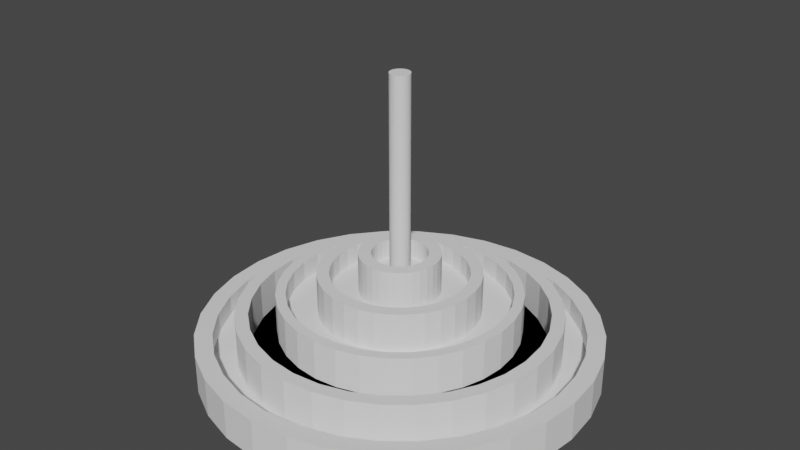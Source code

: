 # Source: Fountain.blend  (saved by Blender 2.80.75; exported with 4.5.12 LTS)
import bpy
from mathutils import Matrix  # noqa: F401  (used for matrix-valued properties, if any)

bpy.ops.wm.read_factory_settings(use_empty=True)
scene = bpy.context.scene
scene.name = 'Scene'

# ---- collections
col_collection = bpy.data.collections.new('Collection'); scene.collection.children.link(col_collection)

# ---- world
world_world = bpy.data.worlds.new('World'); scene.world = world_world
world_world.use_nodes = True; world_world.node_tree.nodes.clear()
_N = world_world.node_tree.nodes; _L = world_world.node_tree.links
n0 = _N.new('ShaderNodeOutputWorld'); n0.name = 'World Output'; n0.location = (300, 300)
n1 = _N.new('ShaderNodeBackground'); n1.name = 'Background'; n1.location = (10, 300)
n1.inputs[0].default_value = (0.05088, 0.05088, 0.05088, 1.0)
_L.new(n1.outputs[0], n0.inputs[0])
n0.is_active_output = True
world_world.color = (0.05088, 0.05088, 0.05088)
world_world.use_sun_shadow = False
world_world.sun_shadow_jitter_overblur = 0.0

# ---- meshes
me_cylinder_004 = bpy.data.meshes.new('Cylinder.004')
me_cylinder_004.from_pydata([(0.0, 1.0, -1.0), (-1.185e-07, 0.6895, 1.0), (0.1951, 0.9808, -1.0), (0.1345, 0.6763, 1.0), (0.3827, 0.9239, -1.0), (0.2639, 0.6371, 1.0), (0.5556, 0.8315, -1.0), (0.3831, 0.5733, 1.0), (0.7071, 0.7071, -1.0), (0.4876, 0.4876, 1.0), (0.8315, 0.5556, -1.0), (0.5733, 0.3831, 1.0), (0.9239, 0.3827, -1.0), (0.6371, 0.2639, 1.0), (0.9808, 0.1951, -1.0), (0.6763, 0.1345, 1.0), (1.0, 7.55e-08, -1.0), (0.6895, 2.785e-08, 1.0), (0.9808, -0.1951, -1.0), (0.6763, -0.1345, 1.0), (0.9239, -0.3827, -1.0), (0.6371, -0.2639, 1.0), (0.8315, -0.5556, -1.0), (0.5733, -0.3831, 1.0), (0.7071, -0.7071, -1.0), (0.4876, -0.4876, 1.0), (0.5556, -0.8315, -1.0), (0.3831, -0.5733, 1.0), (0.3827, -0.9239, -1.0), (0.2639, -0.6371, 1.0), (0.1951, -0.9808, -1.0), (0.1345, -0.6763, 1.0), (-3.258e-07, -1.0, -1.0), (-2.305e-07, -0.6895, 1.0), (-0.1951, -0.9808, -1.0), (-0.1345, -0.6763, 1.0), (-0.3827, -0.9239, -1.0), (-0.2639, -0.6371, 1.0), (-0.5556, -0.8315, -1.0), (-0.3831, -0.5733, 1.0), (-0.7071, -0.7071, -1.0), (-0.4876, -0.4876, 1.0), (-0.8315, -0.5556, -1.0), (-0.5733, -0.3831, 1.0), (-0.9239, -0.3827, -1.0), (-0.6371, -0.2639, 1.0), (-0.9808, -0.1951, -1.0), (-0.6763, -0.1345, 1.0), (-1.0, 9.656e-07, -1.0), (-0.6895, 6.82e-07, 1.0), (-0.9808, 0.1951, -1.0), (-0.6763, 0.1345, 1.0), (-0.9239, 0.3827, -1.0), (-0.6371, 0.2639, 1.0), (-0.8315, 0.5556, -1.0), (-0.5733, 0.3831, 1.0), (-0.7071, 0.7071, -1.0), (-0.4876, 0.4876, 1.0), (-0.5556, 0.8315, -1.0), (-0.3831, 0.5733, 1.0), (-0.3827, 0.9239, -1.0), (-0.2639, 0.6371, 1.0), (-0.1951, 0.9808, -1.0), (-0.1345, 0.6763, 1.0), (0.1951, 0.9808, 1.0), (0.0, 1.0, 1.0), (0.3827, 0.9239, 1.0), (0.5556, 0.8315, 1.0), (0.7071, 0.7071, 1.0), (0.8315, 0.5556, 1.0), (0.9239, 0.3827, 1.0), (0.9808, 0.1951, 1.0), (1.0, 7.55e-08, 1.0), (0.9808, -0.1951, 1.0), (0.9239, -0.3827, 1.0), (0.8315, -0.5556, 1.0), (0.7071, -0.7071, 1.0), (0.5556, -0.8315, 1.0), (0.3827, -0.9239, 1.0), (0.1951, -0.9808, 1.0), (-3.258e-07, -1.0, 1.0), (-0.1951, -0.9808, 1.0), (-0.3827, -0.9239, 1.0), (-0.5556, -0.8315, 1.0), (-0.7071, -0.7071, 1.0), (-0.8315, -0.5556, 1.0), (-0.9239, -0.3827, 1.0), (-0.9808, -0.1951, 1.0), (-1.0, 9.656e-07, 1.0), (-0.9808, 0.1951, 1.0), (-0.9239, 0.3827, 1.0), (-0.8315, 0.5556, 1.0), (-0.7071, 0.7071, 1.0), (-0.5556, 0.8315, 1.0), (-0.3827, 0.9239, 1.0), (-0.1951, 0.9808, 1.0), (0.1345, 0.6763, 0.0), (-1.035e-07, 0.6895, 0.0), (0.2639, 0.6371, 0.0), (0.3831, 0.5733, 0.0), (0.4876, 0.4876, 0.0), (0.5733, 0.3831, 0.0), (0.6371, 0.2639, 0.0), (0.6763, 0.1345, 0.0), (0.6895, 2.785e-08, 0.0), (0.6763, -0.1345, 0.0), (0.6371, -0.2639, 0.0), (0.5733, -0.3831, 0.0), (0.4876, -0.4876, 0.0), (0.3831, -0.5733, 0.0), (0.2639, -0.6371, 0.0), (0.1345, -0.6763, 0.0), (-2.155e-07, -0.6895, 0.0), (-0.1345, -0.6763, 0.0), (-0.2639, -0.6371, 0.0), (-0.3831, -0.5733, 0.0), (-0.4876, -0.4876, 0.0), (-0.5733, -0.3831, 0.0), (-0.6371, -0.2639, 0.0), (-0.6763, -0.1345, 0.0), (-0.6895, 6.82e-07, 0.0), (-0.6763, 0.1345, 0.0), (-0.6371, 0.2639, 0.0), (-0.5733, 0.3831, 0.0), (-0.4876, 0.4876, 0.0), (-0.3831, 0.5733, 0.0), (-0.2639, 0.6371, 0.0), (-0.1345, 0.6763, 0.0), (0.0, 5.0, -5.046), (-1.699e-07, 4.555, -3.046), (0.9755, 4.904, -5.046), (0.8887, 4.468, -3.046), (1.913, 4.619, -5.046), (1.743, 4.208, -3.046), (2.778, 4.157, -5.046), (2.531, 3.787, -3.046), (3.536, 3.536, -5.046), (3.221, 3.221, -3.046), (4.157, 2.778, -5.046), (3.787, 2.531, -3.046), (4.619, 1.913, -5.046), (4.208, 1.743, -3.046), (4.904, 0.9755, -5.046), (4.468, 0.8887, -3.046), (5.0, 3.775e-07, -5.046), (4.555, 3.092e-07, -3.046), (4.904, -0.9755, -5.046), (4.468, -0.8887, -3.046), (4.619, -1.913, -5.046), (4.208, -1.743, -3.046), (4.157, -2.778, -5.046), (3.787, -2.531, -3.046), (3.536, -3.536, -5.046), (3.221, -3.221, -3.046), (2.778, -4.157, -5.046), (2.531, -3.787, -3.046), (1.913, -4.619, -5.046), (1.743, -4.208, -3.046), (0.9755, -4.904, -5.046), (0.8887, -4.468, -3.046), (-1.629e-06, -5.0, -5.046), (-1.493e-06, -4.555, -3.046), (-0.9755, -4.904, -5.046), (-0.8887, -4.468, -3.046), (-1.913, -4.619, -5.046), (-1.743, -4.208, -3.046), (-2.778, -4.157, -5.046), (-2.531, -3.787, -3.046), (-3.536, -3.536, -5.046), (-3.221, -3.221, -3.046), (-4.157, -2.778, -5.046), (-3.787, -2.531, -3.046), (-4.619, -1.913, -5.046), (-4.208, -1.743, -3.046), (-4.904, -0.9754, -5.046), (-4.468, -0.8887, -3.046), (-5.0, 4.828e-06, -5.046), (-4.555, 4.422e-06, -3.046), (-4.904, 0.9755, -5.046), (-4.468, 0.8887, -3.046), (-4.619, 1.913, -5.046), (-4.208, 1.743, -3.046), (-4.157, 2.778, -5.046), (-3.787, 2.531, -3.046), (-3.536, 3.536, -5.046), (-3.221, 3.221, -3.046), (-2.778, 4.157, -5.046), (-2.531, 3.787, -3.046), (-1.913, 4.619, -5.046), (-1.743, 4.208, -3.046), (-0.9754, 4.904, -5.046), (-0.8886, 4.468, -3.046), (0.9755, 4.904, -3.046), (0.0, 5.0, -3.046), (1.913, 4.619, -3.046), (2.778, 4.157, -3.046), (3.536, 3.536, -3.046), (4.157, 2.778, -3.046), (4.619, 1.913, -3.046), (4.904, 0.9755, -3.046), (5.0, 3.775e-07, -3.046), (4.904, -0.9755, -3.046), (4.619, -1.913, -3.046), (4.157, -2.778, -3.046), (3.536, -3.536, -3.046), (2.778, -4.157, -3.046), (1.913, -4.619, -3.046), (0.9755, -4.904, -3.046), (-1.629e-06, -5.0, -3.046), (-0.9755, -4.904, -3.046), (-1.913, -4.619, -3.046), (-2.778, -4.157, -3.046), (-3.536, -3.536, -3.046), (-4.157, -2.778, -3.046), (-4.619, -1.913, -3.046), (-4.904, -0.9754, -3.046), (-5.0, 4.828e-06, -3.046), (-4.904, 0.9755, -3.046), (-4.619, 1.913, -3.046), (-4.157, 2.778, -3.046), (-3.536, 3.536, -3.046), (-2.778, 4.157, -3.046), (-1.913, 4.619, -3.046), (-0.9754, 4.904, -3.046), (0.8887, 4.468, -4.046), (-1.756e-07, 4.555, -4.046), (1.743, 4.208, -4.046), (2.531, 3.787, -4.046), (3.221, 3.221, -4.046), (3.787, 2.531, -4.046), (4.208, 1.743, -4.046), (4.468, 0.8887, -4.046), (4.555, 3.092e-07, -4.046), (4.468, -0.8887, -4.046), (4.208, -1.743, -4.046), (3.787, -2.531, -4.046), (3.221, -3.221, -4.046), (2.531, -3.787, -4.046), (1.743, -4.208, -4.046), (0.8887, -4.468, -4.046), (-1.498e-06, -4.555, -4.046), (-0.8887, -4.468, -4.046), (-1.743, -4.208, -4.046), (-2.531, -3.787, -4.046), (-3.221, -3.221, -4.046), (-3.787, -2.531, -4.046), (-4.208, -1.743, -4.046), (-4.468, -0.8887, -4.046), (-4.555, 4.422e-06, -4.046), (-4.468, 0.8887, -4.046), (-4.208, 1.743, -4.046), (-3.787, 2.531, -4.046), (-3.221, 3.221, -4.046), (-2.531, 3.787, -4.046), (-1.743, 4.208, -4.046), (-0.8886, 4.468, -4.046), (0.0, 4.0, -4.0), (-1.251e-07, 3.672, -2.0), (0.7804, 3.923, -4.0), (0.7165, 3.602, -2.0), (1.531, 3.696, -4.0), (1.405, 3.393, -2.0), (2.222, 3.326, -4.0), (2.04, 3.053, -2.0), (2.828, 2.828, -4.0), (2.597, 2.597, -2.0), (3.326, 2.222, -4.0), (3.053, 2.04, -2.0), (3.696, 1.531, -4.0), (3.393, 1.405, -2.0), (3.923, 0.7804, -4.0), (3.602, 0.7165, -2.0), (4.0, 3.02e-07, -4.0), (3.672, 2.517e-07, -2.0), (3.923, -0.7804, -4.0), (3.602, -0.7165, -2.0), (3.696, -1.531, -4.0), (3.393, -1.405, -2.0), (3.326, -2.222, -4.0), (3.053, -2.04, -2.0), (2.828, -2.828, -4.0), (2.597, -2.597, -2.0), (2.222, -3.326, -4.0), (2.04, -3.053, -2.0), (1.531, -3.696, -4.0), (1.405, -3.393, -2.0), (0.7804, -3.923, -4.0), (0.7165, -3.602, -2.0), (-1.303e-06, -4.0, -4.0), (-1.203e-06, -3.672, -2.0), (-0.7804, -3.923, -4.0), (-0.7165, -3.602, -2.0), (-1.531, -3.696, -4.0), (-1.405, -3.393, -2.0), (-2.222, -3.326, -4.0), (-2.04, -3.053, -2.0), (-2.828, -2.828, -4.0), (-2.597, -2.597, -2.0), (-3.326, -2.222, -4.0), (-3.053, -2.04, -2.0), (-3.696, -1.531, -4.0), (-3.393, -1.405, -2.0), (-3.923, -0.7804, -4.0), (-3.602, -0.7164, -2.0), (-4.0, 3.862e-06, -4.0), (-3.672, 3.563e-06, -2.0), (-3.923, 0.7804, -4.0), (-3.602, 0.7165, -2.0), (-3.696, 1.531, -4.0), (-3.393, 1.405, -2.0), (-3.326, 2.222, -4.0), (-3.053, 2.04, -2.0), (-2.828, 2.828, -4.0), (-2.597, 2.597, -2.0), (-2.222, 3.326, -4.0), (-2.04, 3.053, -2.0), (-1.531, 3.696, -4.0), (-1.405, 3.393, -2.0), (-0.7804, 3.923, -4.0), (-0.7164, 3.602, -2.0), (0.7804, 3.923, -2.0), (0.0, 4.0, -2.0), (1.531, 3.696, -2.0), (2.222, 3.326, -2.0), (2.828, 2.828, -2.0), (3.326, 2.222, -2.0), (3.696, 1.531, -2.0), (3.923, 0.7804, -2.0), (4.0, 3.02e-07, -2.0), (3.923, -0.7804, -2.0), (3.696, -1.531, -2.0), (3.326, -2.222, -2.0), (2.828, -2.828, -2.0), (2.222, -3.326, -2.0), (1.531, -3.696, -2.0), (0.7804, -3.923, -2.0), (-1.303e-06, -4.0, -2.0), (-0.7804, -3.923, -2.0), (-1.531, -3.696, -2.0), (-2.222, -3.326, -2.0), (-2.828, -2.828, -2.0), (-3.326, -2.222, -2.0), (-3.696, -1.531, -2.0), (-3.923, -0.7804, -2.0), (-4.0, 3.862e-06, -2.0), (-3.923, 0.7804, -2.0), (-3.696, 1.531, -2.0), (-3.326, 2.222, -2.0), (-2.828, 2.828, -2.0), (-2.222, 3.326, -2.0), (-1.531, 3.696, -2.0), (-0.7804, 3.923, -2.0), (0.7165, 3.602, -4.0), (-1.166e-07, 3.672, -4.0), (1.405, 3.393, -4.0), (2.04, 3.053, -4.0), (2.597, 2.597, -4.0), (3.053, 2.04, -4.0), (3.393, 1.405, -4.0), (3.602, 0.7165, -4.0), (3.672, 2.517e-07, -4.0), (3.602, -0.7165, -4.0), (3.393, -1.405, -4.0), (3.053, -2.04, -4.0), (2.597, -2.597, -4.0), (2.04, -3.053, -4.0), (1.405, -3.393, -4.0), (0.7165, -3.602, -4.0), (-1.194e-06, -3.672, -4.0), (-0.7165, -3.602, -4.0), (-1.405, -3.393, -4.0), (-2.04, -3.053, -4.0), (-2.597, -2.597, -4.0), (-3.053, -2.04, -4.0), (-3.393, -1.405, -4.0), (-3.602, -0.7164, -4.0), (-3.672, 3.563e-06, -4.0), (-3.602, 0.7165, -4.0), (-3.393, 1.405, -4.0), (-3.053, 2.04, -4.0), (-2.597, 2.597, -4.0), (-2.04, 3.053, -4.0), (-1.405, 3.393, -4.0), (-0.7164, 3.602, -4.0), (0.0, 3.0, -3.0), (-9.514e-08, 2.751, -1.0), (0.5853, 2.942, -3.0), (0.5367, 2.698, -1.0), (1.148, 2.772, -3.0), (1.053, 2.541, -1.0), (1.667, 2.494, -3.0), (1.528, 2.287, -1.0), (2.121, 2.121, -3.0), (1.945, 1.945, -1.0), (2.494, 1.667, -3.0), (2.287, 1.528, -1.0), (2.772, 1.148, -3.0), (2.541, 1.053, -1.0), (2.942, 0.5853, -3.0), (2.698, 0.5367, -1.0), (3.0, 2.265e-07, -3.0), (2.751, 1.883e-07, -1.0), (2.942, -0.5853, -3.0), (2.698, -0.5367, -1.0), (2.772, -1.148, -3.0), (2.541, -1.053, -1.0), (2.494, -1.667, -3.0), (2.287, -1.528, -1.0), (2.121, -2.121, -3.0), (1.945, -1.945, -1.0), (1.667, -2.494, -3.0), (1.528, -2.287, -1.0), (1.148, -2.772, -3.0), (1.053, -2.541, -1.0), (0.5853, -2.942, -3.0), (0.5367, -2.698, -1.0), (-9.775e-07, -3.0, -3.0), (-9.01e-07, -2.751, -1.0), (-0.5853, -2.942, -3.0), (-0.5367, -2.698, -1.0), (-1.148, -2.772, -3.0), (-1.053, -2.541, -1.0), (-1.667, -2.494, -3.0), (-1.528, -2.287, -1.0), (-2.121, -2.121, -3.0), (-1.945, -1.945, -1.0), (-2.494, -1.667, -3.0), (-2.287, -1.528, -1.0), (-2.772, -1.148, -3.0), (-2.541, -1.053, -1.0), (-2.942, -0.5853, -3.0), (-2.698, -0.5367, -1.0), (-3.0, 2.897e-06, -3.0), (-2.751, 2.669e-06, -1.0), (-2.942, 0.5853, -3.0), (-2.698, 0.5367, -1.0), (-2.772, 1.148, -3.0), (-2.541, 1.053, -1.0), (-2.494, 1.667, -3.0), (-2.287, 1.528, -1.0), (-2.121, 2.121, -3.0), (-1.945, 1.945, -1.0), (-1.667, 2.494, -3.0), (-1.528, 2.287, -1.0), (-1.148, 2.772, -3.0), (-1.053, 2.541, -1.0), (-0.5853, 2.942, -3.0), (-0.5367, 2.698, -1.0), (0.5853, 2.942, -1.0), (0.0, 3.0, -1.0), (1.148, 2.772, -1.0), (1.667, 2.494, -1.0), (2.121, 2.121, -1.0), (2.494, 1.667, -1.0), (2.772, 1.148, -1.0), (2.942, 0.5853, -1.0), (3.0, 2.265e-07, -1.0), (2.942, -0.5853, -1.0), (2.772, -1.148, -1.0), (2.494, -1.667, -1.0), (2.121, -2.121, -1.0), (1.667, -2.494, -1.0), (1.148, -2.772, -1.0), (0.5853, -2.942, -1.0), (-9.775e-07, -3.0, -1.0), (-0.5853, -2.942, -1.0), (-1.148, -2.772, -1.0), (-1.667, -2.494, -1.0), (-2.121, -2.121, -1.0), (-2.494, -1.667, -1.0), (-2.772, -1.148, -1.0), (-2.942, -0.5853, -1.0), (-3.0, 2.897e-06, -1.0), (-2.942, 0.5853, -1.0), (-2.772, 1.148, -1.0), (-2.494, 1.667, -1.0), (-2.121, 2.121, -1.0), (-1.667, 2.494, -1.0), (-1.148, 2.772, -1.0), (-0.5853, 2.942, -1.0), (0.5367, 2.698, -2.0), (-9.703e-08, 2.751, -2.0), (1.053, 2.541, -2.0), (1.528, 2.287, -2.0), (1.945, 1.945, -2.0), (2.287, 1.528, -2.0), (2.541, 1.053, -2.0), (2.698, 0.5367, -2.0), (2.751, 1.883e-07, -2.0), (2.698, -0.5367, -2.0), (2.541, -1.053, -2.0), (2.287, -1.528, -2.0), (1.945, -1.945, -2.0), (1.528, -2.287, -2.0), (1.053, -2.541, -2.0), (0.5367, -2.698, -2.0), (-9.029e-07, -2.751, -2.0), (-0.5367, -2.698, -2.0), (-1.053, -2.541, -2.0), (-1.528, -2.287, -2.0), (-1.945, -1.945, -2.0), (-2.287, -1.528, -2.0), (-2.541, -1.053, -2.0), (-2.698, -0.5367, -2.0), (-2.751, 2.669e-06, -2.0), (-2.698, 0.5367, -2.0), (-2.541, 1.053, -2.0), (-2.287, 1.528, -2.0), (-1.945, 1.945, -2.0), (-1.528, 2.287, -2.0), (-1.053, 2.541, -2.0), (-0.5367, 2.698, -2.0), (0.0, 2.0, -2.0), (-1.174e-07, 1.693, 4.768e-07), (0.3902, 1.962, -2.0), (0.3302, 1.66, 4.768e-07), (0.7654, 1.848, -2.0), (0.6477, 1.564, 4.768e-07), (1.111, 1.663, -2.0), (0.9403, 1.407, 4.768e-07), (1.414, 1.414, -2.0), (1.197, 1.197, 4.768e-07), (1.663, 1.111, -2.0), (1.407, 0.9403, 4.768e-07), (1.848, 0.7654, -2.0), (1.564, 0.6477, 4.768e-07), (1.962, 0.3902, -2.0), (1.66, 0.3302, 4.768e-07), (2.0, 1.51e-07, -2.0), (1.693, 1.038e-07, 4.768e-07), (1.962, -0.3902, -2.0), (1.66, -0.3302, 4.768e-07), (1.848, -0.7654, -2.0), (1.564, -0.6477, 4.768e-07), (1.663, -1.111, -2.0), (1.407, -0.9403, 4.768e-07), (1.414, -1.414, -2.0), (1.197, -1.197, 4.768e-07), (1.111, -1.663, -2.0), (0.9403, -1.407, 4.768e-07), (0.7654, -1.848, -2.0), (0.6477, -1.564, 4.768e-07), (0.3902, -1.962, -2.0), (0.3302, -1.66, 4.768e-07), (-6.517e-07, -2.0, -2.0), (-5.573e-07, -1.693, 4.768e-07), (-0.3902, -1.962, -2.0), (-0.3302, -1.66, 4.768e-07), (-0.7654, -1.848, -2.0), (-0.6477, -1.564, 4.768e-07), (-1.111, -1.663, -2.0), (-0.9403, -1.407, 4.768e-07), (-1.414, -1.414, -2.0), (-1.197, -1.197, 4.768e-07), (-1.663, -1.111, -2.0), (-1.407, -0.9403, 4.768e-07), (-1.848, -0.7654, -2.0), (-1.564, -0.6477, 4.768e-07), (-1.962, -0.3902, -2.0), (-1.66, -0.3302, 4.768e-07), (-2.0, 1.931e-06, -2.0), (-1.693, 1.65e-06, 4.768e-07), (-1.962, 0.3902, -2.0), (-1.66, 0.3302, 4.768e-07), (-1.848, 0.7654, -2.0), (-1.564, 0.6477, 4.768e-07), (-1.663, 1.111, -2.0), (-1.407, 0.9403, 4.768e-07), (-1.414, 1.414, -2.0), (-1.197, 1.197, 4.768e-07), (-1.111, 1.663, -2.0), (-0.9403, 1.407, 4.768e-07), (-0.7654, 1.848, -2.0), (-0.6477, 1.564, 4.768e-07), (-0.3902, 1.962, -2.0), (-0.3302, 1.66, 4.768e-07), (0.3902, 1.962, 4.768e-07), (0.0, 2.0, 4.768e-07), (0.7654, 1.848, 4.768e-07), (1.111, 1.663, 4.768e-07), (1.414, 1.414, 4.768e-07), (1.663, 1.111, 4.768e-07), (1.848, 0.7654, 4.768e-07), (1.962, 0.3902, 4.768e-07), (2.0, 1.51e-07, 4.768e-07), (1.962, -0.3902, 4.768e-07), (1.848, -0.7654, 4.768e-07), (1.663, -1.111, 4.768e-07), (1.414, -1.414, 4.768e-07), (1.111, -1.663, 4.768e-07), (0.7654, -1.848, 4.768e-07), (0.3902, -1.962, 4.768e-07), (-6.517e-07, -2.0, 4.768e-07), (-0.3902, -1.962, 4.768e-07), (-0.7654, -1.848, 4.768e-07), (-1.111, -1.663, 4.768e-07), (-1.414, -1.414, 4.768e-07), (-1.663, -1.111, 4.768e-07), (-1.848, -0.7654, 4.768e-07), (-1.962, -0.3902, 4.768e-07), (-2.0, 1.931e-06, 4.768e-07), (-1.962, 0.3902, 4.768e-07), (-1.848, 0.7654, 4.768e-07), (-1.663, 1.111, 4.768e-07), (-1.414, 1.414, 4.768e-07), (-1.111, 1.663, 4.768e-07), (-0.7654, 1.848, 4.768e-07), (-0.3902, 1.962, 4.768e-07), (0.3302, 1.66, -1.0), (-1.174e-07, 1.693, -1.0), (0.6477, 1.564, -1.0), (0.9403, 1.407, -1.0), (1.197, 1.197, -1.0), (1.407, 0.9403, -1.0), (1.564, 0.6477, -1.0), (1.66, 0.3302, -1.0), (1.693, 1.038e-07, -1.0), (1.66, -0.3302, -1.0), (1.564, -0.6477, -1.0), (1.407, -0.9403, -1.0), (1.197, -1.197, -1.0), (0.9403, -1.407, -1.0), (0.6477, -1.564, -1.0), (0.3302, -1.66, -1.0), (-5.573e-07, -1.693, -1.0), (-0.3302, -1.66, -1.0), (-0.6477, -1.564, -1.0), (-0.9403, -1.407, -1.0), (-1.197, -1.197, -1.0), (-1.407, -0.9403, -1.0), (-1.564, -0.6477, -1.0), (-1.66, -0.3302, -1.0), (-1.693, 1.65e-06, -1.0), (-1.66, 0.3302, -1.0), (-1.564, 0.6477, -1.0), (-1.407, 0.9403, -1.0), (-1.197, 1.197, -1.0), (-0.9403, 1.407, -1.0), (-0.6477, 1.564, -1.0), (-0.3302, 1.66, -1.0)], [], [(0, 65, 64, 2), (2, 64, 66, 4), (4, 66, 67, 6), (6, 67, 68, 8), (8, 68, 69, 10), (10, 69, 70, 12), (12, 70, 71, 14), (14, 71, 72, 16), (16, 72, 73, 18), (18, 73, 74, 20), (20, 74, 75, 22), (22, 75, 76, 24), (24, 76, 77, 26), (26, 77, 78, 28), (28, 78, 79, 30), (30, 79, 80, 32), (32, 80, 81, 34), (34, 81, 82, 36), (36, 82, 83, 38), (38, 83, 84, 40), (40, 84, 85, 42), (42, 85, 86, 44), (44, 86, 87, 46), (46, 87, 88, 48), (48, 88, 89, 50), (50, 89, 90, 52), (52, 90, 91, 54), (54, 91, 92, 56), (56, 92, 93, 58), (58, 93, 94, 60), (7, 5, 98, 99), (60, 94, 95, 62), (62, 95, 65, 0), (0, 2, 4, 6, 8, 10, 12, 14, 16, 18, 20, 22, 24, 26, 28, 30, 32, 34, 36, 38, 40, 42, 44, 46, 48, 50, 52, 54, 56, 58, 60, 62), (1, 3, 64, 65), (3, 5, 66, 64), (5, 7, 67, 66), (7, 9, 68, 67), (9, 11, 69, 68), (11, 13, 70, 69), (13, 15, 71, 70), (15, 17, 72, 71), (17, 19, 73, 72), (19, 21, 74, 73), (21, 23, 75, 74), (23, 25, 76, 75), (25, 27, 77, 76), (27, 29, 78, 77), (29, 31, 79, 78), (31, 33, 80, 79), (33, 35, 81, 80), (35, 37, 82, 81), (37, 39, 83, 82), (39, 41, 84, 83), (41, 43, 85, 84), (43, 45, 86, 85), (45, 47, 87, 86), (47, 49, 88, 87), (49, 51, 89, 88), (51, 53, 90, 89), (53, 55, 91, 90), (55, 57, 92, 91), (57, 59, 93, 92), (59, 61, 94, 93), (61, 63, 95, 94), (63, 1, 65, 95), (96, 97, 127, 126, 125, 124, 123, 122, 121, 120, 119, 118, 117, 116, 115, 114, 113, 112, 111, 110, 109, 108, 107, 106, 105, 104, 103, 102, 101, 100, 99, 98), (61, 59, 125, 126), (35, 33, 112, 113), (9, 7, 99, 100), (63, 61, 126, 127), (37, 35, 113, 114), (11, 9, 100, 101), (1, 63, 127, 97), (39, 37, 114, 115), (13, 11, 101, 102), (41, 39, 115, 116), (15, 13, 102, 103), (43, 41, 116, 117), (17, 15, 103, 104), (45, 43, 117, 118), (19, 17, 104, 105), (47, 45, 118, 119), (21, 19, 105, 106), (49, 47, 119, 120), (23, 21, 106, 107), (51, 49, 120, 121), (25, 23, 107, 108), (53, 51, 121, 122), (27, 25, 108, 109), (55, 53, 122, 123), (29, 27, 109, 110), (3, 1, 97, 96), (57, 55, 123, 124), (31, 29, 110, 111), (5, 3, 96, 98), (59, 57, 124, 125), (33, 31, 111, 112), (128, 193, 192, 130), (130, 192, 194, 132), (132, 194, 195, 134), (134, 195, 196, 136), (136, 196, 197, 138), (138, 197, 198, 140), (140, 198, 199, 142), (142, 199, 200, 144), (144, 200, 201, 146), (146, 201, 202, 148), (148, 202, 203, 150), (150, 203, 204, 152), (152, 204, 205, 154), (154, 205, 206, 156), (156, 206, 207, 158), (158, 207, 208, 160), (160, 208, 209, 162), (162, 209, 210, 164), (164, 210, 211, 166), (166, 211, 212, 168), (168, 212, 213, 170), (170, 213, 214, 172), (172, 214, 215, 174), (174, 215, 216, 176), (176, 216, 217, 178), (178, 217, 218, 180), (180, 218, 219, 182), (182, 219, 220, 184), (184, 220, 221, 186), (186, 221, 222, 188), (183, 181, 250, 251), (188, 222, 223, 190), (190, 223, 193, 128), (128, 130, 132, 134, 136, 138, 140, 142, 144, 146, 148, 150, 152, 154, 156, 158, 160, 162, 164, 166, 168, 170, 172, 174, 176, 178, 180, 182, 184, 186, 188, 190), (129, 131, 192, 193), (131, 133, 194, 192), (133, 135, 195, 194), (135, 137, 196, 195), (137, 139, 197, 196), (139, 141, 198, 197), (141, 143, 199, 198), (143, 145, 200, 199), (145, 147, 201, 200), (147, 149, 202, 201), (149, 151, 203, 202), (151, 153, 204, 203), (153, 155, 205, 204), (155, 157, 206, 205), (157, 159, 207, 206), (159, 161, 208, 207), (161, 163, 209, 208), (163, 165, 210, 209), (165, 167, 211, 210), (167, 169, 212, 211), (169, 171, 213, 212), (171, 173, 214, 213), (173, 175, 215, 214), (175, 177, 216, 215), (177, 179, 217, 216), (179, 181, 218, 217), (181, 183, 219, 218), (183, 185, 220, 219), (185, 187, 221, 220), (187, 189, 222, 221), (189, 191, 223, 222), (191, 129, 193, 223), (224, 225, 255, 254, 253, 252, 251, 250, 249, 248, 247, 246, 245, 244, 243, 242, 241, 240, 239, 238, 237, 236, 235, 234, 233, 232, 231, 230, 229, 228, 227, 226), (157, 155, 237, 238), (131, 129, 225, 224), (185, 183, 251, 252), (159, 157, 238, 239), (133, 131, 224, 226), (187, 185, 252, 253), (161, 159, 239, 240), (135, 133, 226, 227), (189, 187, 253, 254), (163, 161, 240, 241), (137, 135, 227, 228), (191, 189, 254, 255), (165, 163, 241, 242), (139, 137, 228, 229), (129, 191, 255, 225), (167, 165, 242, 243), (141, 139, 229, 230), (169, 167, 243, 244), (143, 141, 230, 231), (171, 169, 244, 245), (145, 143, 231, 232), (173, 171, 245, 246), (147, 145, 232, 233), (175, 173, 246, 247), (149, 147, 233, 234), (177, 175, 247, 248), (151, 149, 234, 235), (179, 177, 248, 249), (153, 151, 235, 236), (181, 179, 249, 250), (155, 153, 236, 237), (256, 321, 320, 258), (258, 320, 322, 260), (260, 322, 323, 262), (262, 323, 324, 264), (264, 324, 325, 266), (266, 325, 326, 268), (268, 326, 327, 270), (270, 327, 328, 272), (272, 328, 329, 274), (274, 329, 330, 276), (276, 330, 331, 278), (278, 331, 332, 280), (280, 332, 333, 282), (282, 333, 334, 284), (284, 334, 335, 286), (286, 335, 336, 288), (288, 336, 337, 290), (290, 337, 338, 292), (292, 338, 339, 294), (294, 339, 340, 296), (296, 340, 341, 298), (298, 341, 342, 300), (300, 342, 343, 302), (302, 343, 344, 304), (304, 344, 345, 306), (306, 345, 346, 308), (308, 346, 347, 310), (310, 347, 348, 312), (312, 348, 349, 314), (314, 349, 350, 316), (261, 259, 352, 354), (316, 350, 351, 318), (318, 351, 321, 256), (256, 258, 260, 262, 264, 266, 268, 270, 272, 274, 276, 278, 280, 282, 284, 286, 288, 290, 292, 294, 296, 298, 300, 302, 304, 306, 308, 310, 312, 314, 316, 318), (257, 259, 320, 321), (259, 261, 322, 320), (261, 263, 323, 322), (263, 265, 324, 323), (265, 267, 325, 324), (267, 269, 326, 325), (269, 271, 327, 326), (271, 273, 328, 327), (273, 275, 329, 328), (275, 277, 330, 329), (277, 279, 331, 330), (279, 281, 332, 331), (281, 283, 333, 332), (283, 285, 334, 333), (285, 287, 335, 334), (287, 289, 336, 335), (289, 291, 337, 336), (291, 293, 338, 337), (293, 295, 339, 338), (295, 297, 340, 339), (297, 299, 341, 340), (299, 301, 342, 341), (301, 303, 343, 342), (303, 305, 344, 343), (305, 307, 345, 344), (307, 309, 346, 345), (309, 311, 347, 346), (311, 313, 348, 347), (313, 315, 349, 348), (315, 317, 350, 349), (317, 319, 351, 350), (319, 257, 321, 351), (352, 353, 383, 382, 381, 380, 379, 378, 377, 376, 375, 374, 373, 372, 371, 370, 369, 368, 367, 366, 365, 364, 363, 362, 361, 360, 359, 358, 357, 356, 355, 354), (315, 313, 380, 381), (289, 287, 367, 368), (263, 261, 354, 355), (317, 315, 381, 382), (291, 289, 368, 369), (265, 263, 355, 356), (319, 317, 382, 383), (293, 291, 369, 370), (267, 265, 356, 357), (257, 319, 383, 353), (295, 293, 370, 371), (269, 267, 357, 358), (297, 295, 371, 372), (271, 269, 358, 359), (299, 297, 372, 373), (273, 271, 359, 360), (301, 299, 373, 374), (275, 273, 360, 361), (303, 301, 374, 375), (277, 275, 361, 362), (305, 303, 375, 376), (279, 277, 362, 363), (307, 305, 376, 377), (281, 279, 363, 364), (309, 307, 377, 378), (283, 281, 364, 365), (311, 309, 378, 379), (285, 283, 365, 366), (259, 257, 353, 352), (313, 311, 379, 380), (287, 285, 366, 367), (384, 449, 448, 386), (386, 448, 450, 388), (388, 450, 451, 390), (390, 451, 452, 392), (392, 452, 453, 394), (394, 453, 454, 396), (396, 454, 455, 398), (398, 455, 456, 400), (400, 456, 457, 402), (402, 457, 458, 404), (404, 458, 459, 406), (406, 459, 460, 408), (408, 460, 461, 410), (410, 461, 462, 412), (412, 462, 463, 414), (414, 463, 464, 416), (416, 464, 465, 418), (418, 465, 466, 420), (420, 466, 467, 422), (422, 467, 468, 424), (424, 468, 469, 426), (426, 469, 470, 428), (428, 470, 471, 430), (430, 471, 472, 432), (432, 472, 473, 434), (434, 473, 474, 436), (436, 474, 475, 438), (438, 475, 476, 440), (440, 476, 477, 442), (442, 477, 478, 444), (431, 429, 502, 503), (444, 478, 479, 446), (446, 479, 449, 384), (384, 386, 388, 390, 392, 394, 396, 398, 400, 402, 404, 406, 408, 410, 412, 414, 416, 418, 420, 422, 424, 426, 428, 430, 432, 434, 436, 438, 440, 442, 444, 446), (385, 387, 448, 449), (387, 389, 450, 448), (389, 391, 451, 450), (391, 393, 452, 451), (393, 395, 453, 452), (395, 397, 454, 453), (397, 399, 455, 454), (399, 401, 456, 455), (401, 403, 457, 456), (403, 405, 458, 457), (405, 407, 459, 458), (407, 409, 460, 459), (409, 411, 461, 460), (411, 413, 462, 461), (413, 415, 463, 462), (415, 417, 464, 463), (417, 419, 465, 464), (419, 421, 466, 465), (421, 423, 467, 466), (423, 425, 468, 467), (425, 427, 469, 468), (427, 429, 470, 469), (429, 431, 471, 470), (431, 433, 472, 471), (433, 435, 473, 472), (435, 437, 474, 473), (437, 439, 475, 474), (439, 441, 476, 475), (441, 443, 477, 476), (443, 445, 478, 477), (445, 447, 479, 478), (447, 385, 449, 479), (480, 481, 511, 510, 509, 508, 507, 506, 505, 504, 503, 502, 501, 500, 499, 498, 497, 496, 495, 494, 493, 492, 491, 490, 489, 488, 487, 486, 485, 484, 483, 482), (405, 403, 489, 490), (433, 431, 503, 504), (407, 405, 490, 491), (435, 433, 504, 505), (409, 407, 491, 492), (437, 435, 505, 506), (411, 409, 492, 493), (439, 437, 506, 507), (413, 411, 493, 494), (387, 385, 481, 480), (441, 439, 507, 508), (415, 413, 494, 495), (389, 387, 480, 482), (443, 441, 508, 509), (417, 415, 495, 496), (391, 389, 482, 483), (445, 443, 509, 510), (419, 417, 496, 497), (393, 391, 483, 484), (447, 445, 510, 511), (421, 419, 497, 498), (395, 393, 484, 485), (385, 447, 511, 481), (423, 421, 498, 499), (397, 395, 485, 486), (425, 423, 499, 500), (399, 397, 486, 487), (427, 425, 500, 501), (401, 399, 487, 488), (429, 427, 501, 502), (403, 401, 488, 489), (512, 577, 576, 514), (514, 576, 578, 516), (516, 578, 579, 518), (518, 579, 580, 520), (520, 580, 581, 522), (522, 581, 582, 524), (524, 582, 583, 526), (526, 583, 584, 528), (528, 584, 585, 530), (530, 585, 586, 532), (532, 586, 587, 534), (534, 587, 588, 536), (536, 588, 589, 538), (538, 589, 590, 540), (540, 590, 591, 542), (542, 591, 592, 544), (544, 592, 593, 546), (546, 593, 594, 548), (548, 594, 595, 550), (550, 595, 596, 552), (552, 596, 597, 554), (554, 597, 598, 556), (556, 598, 599, 558), (558, 599, 600, 560), (560, 600, 601, 562), (562, 601, 602, 564), (564, 602, 603, 566), (566, 603, 604, 568), (568, 604, 605, 570), (570, 605, 606, 572), (515, 513, 609, 608), (572, 606, 607, 574), (574, 607, 577, 512), (512, 514, 516, 518, 520, 522, 524, 526, 528, 530, 532, 534, 536, 538, 540, 542, 544, 546, 548, 550, 552, 554, 556, 558, 560, 562, 564, 566, 568, 570, 572, 574), (513, 515, 576, 577), (515, 517, 578, 576), (517, 519, 579, 578), (519, 521, 580, 579), (521, 523, 581, 580), (523, 525, 582, 581), (525, 527, 583, 582), (527, 529, 584, 583), (529, 531, 585, 584), (531, 533, 586, 585), (533, 535, 587, 586), (535, 537, 588, 587), (537, 539, 589, 588), (539, 541, 590, 589), (541, 543, 591, 590), (543, 545, 592, 591), (545, 547, 593, 592), (547, 549, 594, 593), (549, 551, 595, 594), (551, 553, 596, 595), (553, 555, 597, 596), (555, 557, 598, 597), (557, 559, 599, 598), (559, 561, 600, 599), (561, 563, 601, 600), (563, 565, 602, 601), (565, 567, 603, 602), (567, 569, 604, 603), (569, 571, 605, 604), (571, 573, 606, 605), (573, 575, 607, 606), (575, 513, 577, 607), (608, 609, 639, 638, 637, 636, 635, 634, 633, 632, 631, 630, 629, 628, 627, 626, 625, 624, 623, 622, 621, 620, 619, 618, 617, 616, 615, 614, 613, 612, 611, 610), (569, 567, 635, 636), (543, 541, 622, 623), (517, 515, 608, 610), (571, 569, 636, 637), (545, 543, 623, 624), (519, 517, 610, 611), (573, 571, 637, 638), (547, 545, 624, 625), (521, 519, 611, 612), (575, 573, 638, 639), (549, 547, 625, 626), (523, 521, 612, 613), (513, 575, 639, 609), (551, 549, 626, 627), (525, 523, 613, 614), (553, 551, 627, 628), (527, 525, 614, 615), (555, 553, 628, 629), (529, 527, 615, 616), (557, 555, 629, 630), (531, 529, 616, 617), (559, 557, 630, 631), (533, 531, 617, 618), (561, 559, 631, 632), (535, 533, 618, 619), (563, 561, 632, 633), (537, 535, 619, 620), (565, 563, 633, 634), (539, 537, 620, 621), (567, 565, 634, 635), (541, 539, 621, 622)])
_uv = me_cylinder_004.uv_layers.new(name='UVMap')
_uv.uv.foreach_set('vector', [1.0, 0.5, 1.0, 1.0, 0.9688, 1.0, 0.9688, 0.5, 0.9688, 0.5, 0.9688, 1.0, 0.9375, 1.0, 0.9375, 0.5, 0.9375, 0.5, 0.9375, 1.0, 0.9062, 1.0, 0.9062, 0.5, 0.9062, 0.5, 0.9062, 1.0, 0.875, 1.0, 0.875, 0.5, 0.875, 0.5, 0.875, 1.0, 0.8438, 1.0, 0.8438, 0.5, 0.8438, 0.5, 0.8438, 1.0, 0.8125, 1.0, 0.8125, 0.5, 0.8125, 0.5, 0.8125, 1.0, 0.7812, 1.0, 0.7812, 0.5, 0.7812, 0.5, 0.7812, 1.0, 0.75, 1.0, 0.75, 0.5, 0.75, 0.5, 0.75, 1.0, 0.7188, 1.0, 0.7188, 0.5, 0.7188, 0.5, 0.7188, 1.0, 0.6875, 1.0, 0.6875, 0.5, 0.6875, 0.5, 0.6875, 1.0, 0.6562, 1.0, 0.6562, 0.5, 0.6562, 0.5, 0.6562, 1.0, 0.625, 1.0, 0.625, 0.5, 0.625, 0.5, 0.625, 1.0, 0.5938, 1.0, 0.5938, 0.5, 0.5938, 0.5, 0.5938, 1.0, 0.5625, 1.0, 0.5625, 0.5, 0.5625, 0.5, 0.5625, 1.0, 0.5312, 1.0, 0.5312, 0.5, 0.5312, 0.5, 0.5312, 1.0, 0.5, 1.0, 0.5, 0.5, 0.5, 0.5, 0.5, 1.0, 0.4688, 1.0, 0.4688, 0.5, 0.4688, 0.5, 0.4688, 1.0, 0.4375, 1.0, 0.4375, 0.5, 0.4375, 0.5, 0.4375, 1.0, 0.4062, 1.0, 0.4062, 0.5, 0.4062, 0.5, 0.4062, 1.0, 0.375, 1.0, 0.375, 0.5, 0.375, 0.5, 0.375, 1.0, 0.3438, 1.0, 0.3438, 0.5, 0.3438, 0.5, 0.3438, 1.0, 0.3125, 1.0, 0.3125, 0.5, 0.3125, 0.5, 0.3125, 1.0, 0.2812, 1.0, 0.2812, 0.5, 0.2812, 0.5, 0.2812, 1.0, 0.25, 1.0, 0.25, 0.5, 0.25, 0.5, 0.25, 1.0, 0.2188, 1.0, 0.2188, 0.5, 0.2188, 0.5, 0.2188, 1.0, 0.1875, 1.0, 0.1875, 0.5, 0.1875, 0.5, 0.1875, 1.0, 0.1562, 1.0, 0.1562, 0.5, 0.1562, 0.5, 0.1562, 1.0, 0.125, 1.0, 0.125, 0.5, 0.125, 0.5, 0.125, 1.0, 0.09375, 1.0, 0.09375, 0.5, 0.09375, 0.5, 0.09375, 1.0, 0.0625, 1.0, 0.0625, 0.5, 0.3419, 0.3876, 0.3133, 0.4029, 0.3133, 0.4029, 0.3419, 0.3876, 0.0625, 0.5, 0.0625, 1.0, 0.03125, 1.0, 0.03125, 0.5, 0.03125, 0.5, 0.03125, 1.0, 0.0, 1.0, 0.0, 0.5, 0.75, 0.49, 0.7968, 0.4854, 0.8418, 0.4717, 0.8833, 0.4496, 0.9197, 0.4197, 0.9496, 0.3833, 0.9717, 0.3418, 0.9854, 0.2968, 0.99, 0.25, 0.9854, 0.2032, 0.9717, 0.1582, 0.9496, 0.1167, 0.9197, 0.08029, 0.8833, 0.05045, 0.8418, 0.02827, 0.7968, 0.01461, 0.75, 0.01, 0.7032, 0.01461, 0.6582, 0.02827, 0.6167, 0.05045, 0.5803, 0.08029, 0.5504, 0.1167, 0.5283, 0.1582, 0.5146, 0.2032, 0.51, 0.25, 0.5146, 0.2968, 0.5283, 0.3418, 0.5504, 0.3833, 0.5803, 0.4197, 0.6167, 0.4496, 0.6582, 0.4717, 0.7032, 0.4854, 0.25, 0.4155, 0.2823, 0.4123, 0.2968, 0.4854, 0.25, 0.49, 0.2823, 0.4123, 0.3133, 0.4029, 0.3418, 0.4717, 0.2968, 0.4854, 0.3133, 0.4029, 0.3419, 0.3876, 0.3833, 0.4496, 0.3418, 0.4717, 0.3419, 0.3876, 0.367, 0.367, 0.4197, 0.4197, 0.3833, 0.4496, 0.367, 0.367, 0.3876, 0.3419, 0.4496, 0.3833, 0.4197, 0.4197, 0.3876, 0.3419, 0.4029, 0.3133, 0.4717, 0.3418, 0.4496, 0.3833, 0.4029, 0.3133, 0.4123, 0.2823, 0.4854, 0.2968, 0.4717, 0.3418, 0.4123, 0.2823, 0.4155, 0.25, 0.49, 0.25, 0.4854, 0.2968, 0.4155, 0.25, 0.4123, 0.2177, 0.4854, 0.2032, 0.49, 0.25, 0.4123, 0.2177, 0.4029, 0.1867, 0.4717, 0.1582, 0.4854, 0.2032, 0.4029, 0.1867, 0.3876, 0.1581, 0.4496, 0.1167, 0.4717, 0.1582, 0.3876, 0.1581, 0.367, 0.133, 0.4197, 0.08029, 0.4496, 0.1167, 0.367, 0.133, 0.3419, 0.1124, 0.3833, 0.05045, 0.4197, 0.08029, 0.3419, 0.1124, 0.3133, 0.09711, 0.3418, 0.02827, 0.3833, 0.05045, 0.3133, 0.09711, 0.2823, 0.08769, 0.2968, 0.01461, 0.3418, 0.02827, 0.2823, 0.08769, 0.25, 0.08451, 0.25, 0.01, 0.2968, 0.01461, 0.25, 0.08451, 0.2177, 0.08769, 0.2032, 0.01461, 0.25, 0.01, 0.2177, 0.08769, 0.1867, 0.09711, 0.1582, 0.02827, 0.2032, 0.01461, 0.1867, 0.09711, 0.1581, 0.1124, 0.1167, 0.05045, 0.1582, 0.02827, 0.1581, 0.1124, 0.133, 0.133, 0.08029, 0.08029, 0.1167, 0.05045, 0.133, 0.133, 0.1124, 0.1581, 0.05045, 0.1167, 0.08029, 0.08029, 0.1124, 0.1581, 0.09711, 0.1867, 0.02827, 0.1582, 0.05045, 0.1167, 0.09711, 0.1867, 0.08769, 0.2177, 0.01461, 0.2032, 0.02827, 0.1582, 0.08769, 0.2177, 0.08451, 0.25, 0.01, 0.25, 0.01461, 0.2032, 0.08451, 0.25, 0.08769, 0.2823, 0.01461, 0.2968, 0.01, 0.25, 0.08769, 0.2823, 0.09711, 0.3133, 0.02827, 0.3418, 0.01461, 0.2968, 0.09711, 0.3133, 0.1124, 0.3419, 0.05045, 0.3833, 0.02827, 0.3418, 0.1124, 0.3419, 0.133, 0.367, 0.08029, 0.4197, 0.05045, 0.3833, 0.133, 0.367, 0.1581, 0.3876, 0.1167, 0.4496, 0.08029, 0.4197, 0.1581, 0.3876, 0.1867, 0.4029, 0.1582, 0.4717, 0.1167, 0.4496, 0.1867, 0.4029, 0.2177, 0.4123, 0.2032, 0.4854, 0.1582, 0.4717, 0.2177, 0.4123, 0.25, 0.4155, 0.25, 0.49, 0.2032, 0.4854, 0.2823, 0.4123, 0.25, 0.4155, 0.2177, 0.4123, 0.1867, 0.4029, 0.1581, 0.3876, 0.133, 0.367, 0.1124, 0.3419, 0.09711, 0.3133, 0.08769, 0.2823, 0.08451, 0.25, 0.08769, 0.2177, 0.09711, 0.1867, 0.1124, 0.1581, 0.133, 0.133, 0.1581, 0.1124, 0.1867, 0.09711, 0.2177, 0.08769, 0.25, 0.08451, 0.2823, 0.08769, 0.3133, 0.09711, 0.3419, 0.1124, 0.367, 0.133, 0.3876, 0.1581, 0.4029, 0.1867, 0.4123, 0.2177, 0.4155, 0.25, 0.4123, 0.2823, 0.4029, 0.3133, 0.3876, 0.3419, 0.367, 0.367, 0.3419, 0.3876, 0.3133, 0.4029, 0.1867, 0.4029, 0.1581, 0.3876, 0.1581, 0.3876, 0.1867, 0.4029, 0.2177, 0.08769, 0.25, 0.08451, 0.25, 0.08451, 0.2177, 0.08769, 0.367, 0.367, 0.3419, 0.3876, 0.3419, 0.3876, 0.367, 0.367, 0.2177, 0.4123, 0.1867, 0.4029, 0.1867, 0.4029, 0.2177, 0.4123, 0.1867, 0.09711, 0.2177, 0.08769, 0.2177, 0.08769, 0.1867, 0.09711, 0.3876, 0.3419, 0.367, 0.367, 0.367, 0.367, 0.3876, 0.3419, 0.25, 0.4155, 0.2177, 0.4123, 0.2177, 0.4123, 0.25, 0.4155, 0.1581, 0.1124, 0.1867, 0.09711, 0.1867, 0.09711, 0.1581, 0.1124, 0.4029, 0.3133, 0.3876, 0.3419, 0.3876, 0.3419, 0.4029, 0.3133, 0.133, 0.133, 0.1581, 0.1124, 0.1581, 0.1124, 0.133, 0.133, 0.4123, 0.2823, 0.4029, 0.3133, 0.4029, 0.3133, 0.4123, 0.2823, 0.1124, 0.1581, 0.133, 0.133, 0.133, 0.133, 0.1124, 0.1581, 0.4155, 0.25, 0.4123, 0.2823, 0.4123, 0.2823, 0.4155, 0.25, 0.09711, 0.1867, 0.1124, 0.1581, 0.1124, 0.1581, 0.09711, 0.1867, 0.4123, 0.2177, 0.4155, 0.25, 0.4155, 0.25, 0.4123, 0.2177, 0.08769, 0.2177, 0.09711, 0.1867, 0.09711, 0.1867, 0.08769, 0.2177, 0.4029, 0.1867, 0.4123, 0.2177, 0.4123, 0.2177, 0.4029, 0.1867, 0.08451, 0.25, 0.08769, 0.2177, 0.08769, 0.2177, 0.08451, 0.25, 0.3876, 0.1581, 0.4029, 0.1867, 0.4029, 0.1867, 0.3876, 0.1581, 0.08769, 0.2823, 0.08451, 0.25, 0.08451, 0.25, 0.08769, 0.2823, 0.367, 0.133, 0.3876, 0.1581, 0.3876, 0.1581, 0.367, 0.133, 0.09711, 0.3133, 0.08769, 0.2823, 0.08769, 0.2823, 0.09711, 0.3133, 0.3419, 0.1124, 0.367, 0.133, 0.367, 0.133, 0.3419, 0.1124, 0.1124, 0.3419, 0.09711, 0.3133, 0.09711, 0.3133, 0.1124, 0.3419, 0.3133, 0.09711, 0.3419, 0.1124, 0.3419, 0.1124, 0.3133, 0.09711, 0.2823, 0.4123, 0.25, 0.4155, 0.25, 0.4155, 0.2823, 0.4123, 0.133, 0.367, 0.1124, 0.3419, 0.1124, 0.3419, 0.133, 0.367, 0.2823, 0.08769, 0.3133, 0.09711, 0.3133, 0.09711, 0.2823, 0.08769, 0.3133, 0.4029, 0.2823, 0.4123, 0.2823, 0.4123, 0.3133, 0.4029, 0.1581, 0.3876, 0.133, 0.367, 0.133, 0.367, 0.1581, 0.3876, 0.25, 0.08451, 0.2823, 0.08769, 0.2823, 0.08769, 0.25, 0.08451, 1.0, 0.5, 1.0, 1.0, 0.9688, 1.0, 0.9688, 0.5, 0.9688, 0.5, 0.9688, 1.0, 0.9375, 1.0, 0.9375, 0.5, 0.9375, 0.5, 0.9375, 1.0, 0.9062, 1.0, 0.9062, 0.5, 0.9062, 0.5, 0.9062, 1.0, 0.875, 1.0, 0.875, 0.5, 0.875, 0.5, 0.875, 1.0, 0.8438, 1.0, 0.8438, 0.5, 0.8438, 0.5, 0.8438, 1.0, 0.8125, 1.0, 0.8125, 0.5, 0.8125, 0.5, 0.8125, 1.0, 0.7812, 1.0, 0.7812, 0.5, 0.7812, 0.5, 0.7812, 1.0, 0.75, 1.0, 0.75, 0.5, 0.75, 0.5, 0.75, 1.0, 0.7188, 1.0, 0.7188, 0.5, 0.7188, 0.5, 0.7188, 1.0, 0.6875, 1.0, 0.6875, 0.5, 0.6875, 0.5, 0.6875, 1.0, 0.6562, 1.0, 0.6562, 0.5, 0.6562, 0.5, 0.6562, 1.0, 0.625, 1.0, 0.625, 0.5, 0.625, 0.5, 0.625, 1.0, 0.5938, 1.0, 0.5938, 0.5, 0.5938, 0.5, 0.5938, 1.0, 0.5625, 1.0, 0.5625, 0.5, 0.5625, 0.5, 0.5625, 1.0, 0.5312, 1.0, 0.5312, 0.5, 0.5312, 0.5, 0.5312, 1.0, 0.5, 1.0, 0.5, 0.5, 0.5, 0.5, 0.5, 1.0, 0.4688, 1.0, 0.4688, 0.5, 0.4688, 0.5, 0.4688, 1.0, 0.4375, 1.0, 0.4375, 0.5, 0.4375, 0.5, 0.4375, 1.0, 0.4062, 1.0, 0.4062, 0.5, 0.4062, 0.5, 0.4062, 1.0, 0.375, 1.0, 0.375, 0.5, 0.375, 0.5, 0.375, 1.0, 0.3438, 1.0, 0.3438, 0.5, 0.3438, 0.5, 0.3438, 1.0, 0.3125, 1.0, 0.3125, 0.5, 0.3125, 0.5, 0.3125, 1.0, 0.2812, 1.0, 0.2812, 0.5, 0.2812, 0.5, 0.2812, 1.0, 0.25, 1.0, 0.25, 0.5, 0.25, 0.5, 0.25, 1.0, 0.2188, 1.0, 0.2188, 0.5, 0.2188, 0.5, 0.2188, 1.0, 0.1875, 1.0, 0.1875, 0.5, 0.1875, 0.5, 0.1875, 1.0, 0.1562, 1.0, 0.1562, 0.5, 0.1562, 0.5, 0.1562, 1.0, 0.125, 1.0, 0.125, 0.5, 0.125, 0.5, 0.125, 1.0, 0.09375, 1.0, 0.09375, 0.5, 0.09375, 0.5, 0.09375, 1.0, 0.0625, 1.0, 0.0625, 0.5, 0.0682, 0.3715, 0.048, 0.3337, 0.048, 0.3337, 0.0682, 0.3715, 0.0625, 0.5, 0.0625, 1.0, 0.03125, 1.0, 0.03125, 0.5, 0.03125, 0.5, 0.03125, 1.0, 0.0, 1.0, 0.0, 0.5, 0.75, 0.49, 0.7968, 0.4854, 0.8418, 0.4717, 0.8833, 0.4496, 0.9197, 0.4197, 0.9496, 0.3833, 0.9717, 0.3418, 0.9854, 0.2968, 0.99, 0.25, 0.9854, 0.2032, 0.9717, 0.1582, 0.9496, 0.1167, 0.9197, 0.08029, 0.8833, 0.05045, 0.8418, 0.02827, 0.7968, 0.01461, 0.75, 0.01, 0.7032, 0.01461, 0.6582, 0.02827, 0.6167, 0.05045, 0.5803, 0.08029, 0.5504, 0.1167, 0.5283, 0.1582, 0.5146, 0.2032, 0.51, 0.25, 0.5146, 0.2968, 0.5283, 0.3418, 0.5504, 0.3833, 0.5803, 0.4197, 0.6167, 0.4496, 0.6582, 0.4717, 0.7032, 0.4854, 0.25, 0.4686, 0.2927, 0.4644, 0.2968, 0.4854, 0.25, 0.49, 0.2927, 0.4644, 0.3337, 0.452, 0.3418, 0.4717, 0.2968, 0.4854, 0.3337, 0.452, 0.3715, 0.4318, 0.3833, 0.4496, 0.3418, 0.4717, 0.3715, 0.4318, 0.4046, 0.4046, 0.4197, 0.4197, 0.3833, 0.4496, 0.4046, 0.4046, 0.4318, 0.3715, 0.4496, 0.3833, 0.4197, 0.4197, 0.4318, 0.3715, 0.452, 0.3337, 0.4717, 0.3418, 0.4496, 0.3833, 0.452, 0.3337, 0.4644, 0.2927, 0.4854, 0.2968, 0.4717, 0.3418, 0.4644, 0.2927, 0.4686, 0.25, 0.49, 0.25, 0.4854, 0.2968, 0.4686, 0.25, 0.4644, 0.2073, 0.4854, 0.2032, 0.49, 0.25, 0.4644, 0.2073, 0.452, 0.1663, 0.4717, 0.1582, 0.4854, 0.2032, 0.452, 0.1663, 0.4318, 0.1285, 0.4496, 0.1167, 0.4717, 0.1582, 0.4318, 0.1285, 0.4046, 0.09539, 0.4197, 0.08029, 0.4496, 0.1167, 0.4046, 0.09539, 0.3715, 0.0682, 0.3833, 0.05045, 0.4197, 0.08029, 0.3715, 0.0682, 0.3337, 0.048, 0.3418, 0.02827, 0.3833, 0.05045, 0.3337, 0.048, 0.2927, 0.03556, 0.2968, 0.01461, 0.3418, 0.02827, 0.2927, 0.03556, 0.25, 0.03136, 0.25, 0.01, 0.2968, 0.01461, 0.25, 0.03136, 0.2073, 0.03556, 0.2032, 0.01461, 0.25, 0.01, 0.2073, 0.03556, 0.1663, 0.048, 0.1582, 0.02827, 0.2032, 0.01461, 0.1663, 0.048, 0.1285, 0.0682, 0.1167, 0.05045, 0.1582, 0.02827, 0.1285, 0.0682, 0.09539, 0.09539, 0.08029, 0.08029, 0.1167, 0.05045, 0.09539, 0.09539, 0.0682, 0.1285, 0.05045, 0.1167, 0.08029, 0.08029, 0.0682, 0.1285, 0.048, 0.1663, 0.02827, 0.1582, 0.05045, 0.1167, 0.048, 0.1663, 0.03556, 0.2073, 0.01461, 0.2032, 0.02827, 0.1582, 0.03556, 0.2073, 0.03136, 0.25, 0.01, 0.25, 0.01461, 0.2032, 0.03136, 0.25, 0.03556, 0.2927, 0.01461, 0.2968, 0.01, 0.25, 0.03556, 0.2927, 0.048, 0.3337, 0.02827, 0.3418, 0.01461, 0.2968, 0.048, 0.3337, 0.0682, 0.3715, 0.05045, 0.3833, 0.02827, 0.3418, 0.0682, 0.3715, 0.0954, 0.4046, 0.08029, 0.4197, 0.05045, 0.3833, 0.0954, 0.4046, 0.1285, 0.4318, 0.1167, 0.4496, 0.08029, 0.4197, 0.1285, 0.4318, 0.1663, 0.452, 0.1582, 0.4717, 0.1167, 0.4496, 0.1663, 0.452, 0.2073, 0.4644, 0.2032, 0.4854, 0.1582, 0.4717, 0.2073, 0.4644, 0.25, 0.4686, 0.25, 0.49, 0.2032, 0.4854, 0.2927, 0.4644, 0.25, 0.4686, 0.2073, 0.4644, 0.1663, 0.452, 0.1285, 0.4318, 0.0954, 0.4046, 0.0682, 0.3715, 0.048, 0.3337, 0.03556, 0.2927, 0.03136, 0.25, 0.03556, 0.2073, 0.048, 0.1663, 0.0682, 0.1285, 0.09539, 0.09539, 0.1285, 0.0682, 0.1663, 0.048, 0.2073, 0.03556, 0.25, 0.03136, 0.2927, 0.03556, 0.3337, 0.048, 0.3715, 0.0682, 0.4046, 0.09539, 0.4318, 0.1285, 0.452, 0.1663, 0.4644, 0.2073, 0.4686, 0.25, 0.4644, 0.2927, 0.452, 0.3337, 0.4318, 0.3715, 0.4046, 0.4046, 0.3715, 0.4318, 0.3337, 0.452, 0.3337, 0.048, 0.3715, 0.0682, 0.3715, 0.0682, 0.3337, 0.048, 0.2927, 0.4644, 0.25, 0.4686, 0.25, 0.4686, 0.2927, 0.4644, 0.0954, 0.4046, 0.0682, 0.3715, 0.0682, 0.3715, 0.0954, 0.4046, 0.2927, 0.03556, 0.3337, 0.048, 0.3337, 0.048, 0.2927, 0.03556, 0.3337, 0.452, 0.2927, 0.4644, 0.2927, 0.4644, 0.3337, 0.452, 0.1285, 0.4318, 0.0954, 0.4046, 0.0954, 0.4046, 0.1285, 0.4318, 0.25, 0.03136, 0.2927, 0.03556, 0.2927, 0.03556, 0.25, 0.03136, 0.3715, 0.4318, 0.3337, 0.452, 0.3337, 0.452, 0.3715, 0.4318, 0.1663, 0.452, 0.1285, 0.4318, 0.1285, 0.4318, 0.1663, 0.452, 0.2073, 0.03556, 0.25, 0.03136, 0.25, 0.03136, 0.2073, 0.03556, 0.4046, 0.4046, 0.3715, 0.4318, 0.3715, 0.4318, 0.4046, 0.4046, 0.2073, 0.4644, 0.1663, 0.452, 0.1663, 0.452, 0.2073, 0.4644, 0.1663, 0.048, 0.2073, 0.03556, 0.2073, 0.03556, 0.1663, 0.048, 0.4318, 0.3715, 0.4046, 0.4046, 0.4046, 0.4046, 0.4318, 0.3715, 0.25, 0.4686, 0.2073, 0.4644, 0.2073, 0.4644, 0.25, 0.4686, 0.1285, 0.0682, 0.1663, 0.048, 0.1663, 0.048, 0.1285, 0.0682, 0.452, 0.3337, 0.4318, 0.3715, 0.4318, 0.3715, 0.452, 0.3337, 0.09539, 0.09539, 0.1285, 0.0682, 0.1285, 0.0682, 0.09539, 0.09539, 0.4644, 0.2927, 0.452, 0.3337, 0.452, 0.3337, 0.4644, 0.2927, 0.0682, 0.1285, 0.09539, 0.09539, 0.09539, 0.09539, 0.0682, 0.1285, 0.4686, 0.25, 0.4644, 0.2927, 0.4644, 0.2927, 0.4686, 0.25, 0.048, 0.1663, 0.0682, 0.1285, 0.0682, 0.1285, 0.048, 0.1663, 0.4644, 0.2073, 0.4686, 0.25, 0.4686, 0.25, 0.4644, 0.2073, 0.03556, 0.2073, 0.048, 0.1663, 0.048, 0.1663, 0.03556, 0.2073, 0.452, 0.1663, 0.4644, 0.2073, 0.4644, 0.2073, 0.452, 0.1663, 0.03136, 0.25, 0.03556, 0.2073, 0.03556, 0.2073, 0.03136, 0.25, 0.4318, 0.1285, 0.452, 0.1663, 0.452, 0.1663, 0.4318, 0.1285, 0.03556, 0.2927, 0.03136, 0.25, 0.03136, 0.25, 0.03556, 0.2927, 0.4046, 0.09539, 0.4318, 0.1285, 0.4318, 0.1285, 0.4046, 0.09539, 0.048, 0.3337, 0.03556, 0.2927, 0.03556, 0.2927, 0.048, 0.3337, 0.3715, 0.0682, 0.4046, 0.09539, 0.4046, 0.09539, 0.3715, 0.0682, 1.0, 0.5, 1.0, 1.0, 0.9688, 1.0, 0.9688, 0.5, 0.9688, 0.5, 0.9688, 1.0, 0.9375, 1.0, 0.9375, 0.5, 0.9375, 0.5, 0.9375, 1.0, 0.9062, 1.0, 0.9062, 0.5, 0.9062, 0.5, 0.9062, 1.0, 0.875, 1.0, 0.875, 0.5, 0.875, 0.5, 0.875, 1.0, 0.8438, 1.0, 0.8438, 0.5, 0.8438, 0.5, 0.8438, 1.0, 0.8125, 1.0, 0.8125, 0.5, 0.8125, 0.5, 0.8125, 1.0, 0.7812, 1.0, 0.7812, 0.5, 0.7812, 0.5, 0.7812, 1.0, 0.75, 1.0, 0.75, 0.5, 0.75, 0.5, 0.75, 1.0, 0.7188, 1.0, 0.7188, 0.5, 0.7188, 0.5, 0.7188, 1.0, 0.6875, 1.0, 0.6875, 0.5, 0.6875, 0.5, 0.6875, 1.0, 0.6562, 1.0, 0.6562, 0.5, 0.6562, 0.5, 0.6562, 1.0, 0.625, 1.0, 0.625, 0.5, 0.625, 0.5, 0.625, 1.0, 0.5938, 1.0, 0.5938, 0.5, 0.5938, 0.5, 0.5938, 1.0, 0.5625, 1.0, 0.5625, 0.5, 0.5625, 0.5, 0.5625, 1.0, 0.5312, 1.0, 0.5312, 0.5, 0.5312, 0.5, 0.5312, 1.0, 0.5, 1.0, 0.5, 0.5, 0.5, 0.5, 0.5, 1.0, 0.4688, 1.0, 0.4688, 0.5, 0.4688, 0.5, 0.4688, 1.0, 0.4375, 1.0, 0.4375, 0.5, 0.4375, 0.5, 0.4375, 1.0, 0.4062, 1.0, 0.4062, 0.5, 0.4062, 0.5, 0.4062, 1.0, 0.375, 1.0, 0.375, 0.5, 0.375, 0.5, 0.375, 1.0, 0.3438, 1.0, 0.3438, 0.5, 0.3438, 0.5, 0.3438, 1.0, 0.3125, 1.0, 0.3125, 0.5, 0.3125, 0.5, 0.3125, 1.0, 0.2812, 1.0, 0.2812, 0.5, 0.2812, 0.5, 0.2812, 1.0, 0.25, 1.0, 0.25, 0.5, 0.25, 0.5, 0.25, 1.0, 0.2188, 1.0, 0.2188, 0.5, 0.2188, 0.5, 0.2188, 1.0, 0.1875, 1.0, 0.1875, 0.5, 0.1875, 0.5, 0.1875, 1.0, 0.1562, 1.0, 0.1562, 0.5, 0.1562, 0.5, 0.1562, 1.0, 0.125, 1.0, 0.125, 0.5, 0.125, 0.5, 0.125, 1.0, 0.09375, 1.0, 0.09375, 0.5, 0.09375, 0.5, 0.09375, 1.0, 0.0625, 1.0, 0.0625, 0.5, 0.3343, 0.4536, 0.293, 0.4661, 0.293, 0.4661, 0.3343, 0.4536, 0.0625, 0.5, 0.0625, 1.0, 0.03125, 1.0, 0.03125, 0.5, 0.03125, 0.5, 0.03125, 1.0, 0.0, 1.0, 0.0, 0.5, 0.75, 0.49, 0.7968, 0.4854, 0.8418, 0.4717, 0.8833, 0.4496, 0.9197, 0.4197, 0.9496, 0.3833, 0.9717, 0.3418, 0.9854, 0.2968, 0.99, 0.25, 0.9854, 0.2032, 0.9717, 0.1582, 0.9496, 0.1167, 0.9197, 0.08029, 0.8833, 0.05045, 0.8418, 0.02827, 0.7968, 0.01461, 0.75, 0.01, 0.7032, 0.01461, 0.6582, 0.02827, 0.6167, 0.05045, 0.5803, 0.08029, 0.5504, 0.1167, 0.5283, 0.1582, 0.5146, 0.2032, 0.51, 0.25, 0.5146, 0.2968, 0.5283, 0.3418, 0.5504, 0.3833, 0.5803, 0.4197, 0.6167, 0.4496, 0.6582, 0.4717, 0.7032, 0.4854, 0.25, 0.4703, 0.293, 0.4661, 0.2968, 0.4854, 0.25, 0.49, 0.293, 0.4661, 0.3343, 0.4536, 0.3418, 0.4717, 0.2968, 0.4854, 0.3343, 0.4536, 0.3724, 0.4332, 0.3833, 0.4496, 0.3418, 0.4717, 0.3724, 0.4332, 0.4058, 0.4058, 0.4197, 0.4197, 0.3833, 0.4496, 0.4058, 0.4058, 0.4332, 0.3724, 0.4496, 0.3833, 0.4197, 0.4197, 0.4332, 0.3724, 0.4536, 0.3343, 0.4717, 0.3418, 0.4496, 0.3833, 0.4536, 0.3343, 0.4661, 0.293, 0.4854, 0.2968, 0.4717, 0.3418, 0.4661, 0.293, 0.4703, 0.25, 0.49, 0.25, 0.4854, 0.2968, 0.4703, 0.25, 0.4661, 0.207, 0.4854, 0.2032, 0.49, 0.25, 0.4661, 0.207, 0.4536, 0.1657, 0.4717, 0.1582, 0.4854, 0.2032, 0.4536, 0.1657, 0.4332, 0.1276, 0.4496, 0.1167, 0.4717, 0.1582, 0.4332, 0.1276, 0.4058, 0.09419, 0.4197, 0.08029, 0.4496, 0.1167, 0.4058, 0.09419, 0.3724, 0.06679, 0.3833, 0.05045, 0.4197, 0.08029, 0.3724, 0.06679, 0.3343, 0.04643, 0.3418, 0.02827, 0.3833, 0.05045, 0.3343, 0.04643, 0.293, 0.03389, 0.2968, 0.01461, 0.3418, 0.02827, 0.293, 0.03389, 0.25, 0.02966, 0.25, 0.01, 0.2968, 0.01461, 0.25, 0.02966, 0.207, 0.03389, 0.2032, 0.01461, 0.25, 0.01, 0.207, 0.03389, 0.1657, 0.04643, 0.1582, 0.02827, 0.2032, 0.01461, 0.1657, 0.04643, 0.1276, 0.06679, 0.1167, 0.05045, 0.1582, 0.02827, 0.1276, 0.06679, 0.09419, 0.09419, 0.08029, 0.08029, 0.1167, 0.05045, 0.09419, 0.09419, 0.06679, 0.1276, 0.05045, 0.1167, 0.08029, 0.08029, 0.06679, 0.1276, 0.04643, 0.1657, 0.02827, 0.1582, 0.05045, 0.1167, 0.04643, 0.1657, 0.03389, 0.207, 0.01461, 0.2032, 0.02827, 0.1582, 0.03389, 0.207, 0.02966, 0.25, 0.01, 0.25, 0.01461, 0.2032, 0.02966, 0.25, 0.03389, 0.293, 0.01461, 0.2968, 0.01, 0.25, 0.03389, 0.293, 0.04643, 0.3343, 0.02827, 0.3418, 0.01461, 0.2968, 0.04643, 0.3343, 0.06679, 0.3724, 0.05045, 0.3833, 0.02827, 0.3418, 0.06679, 0.3724, 0.09419, 0.4058, 0.08029, 0.4197, 0.05045, 0.3833, 0.09419, 0.4058, 0.1276, 0.4332, 0.1167, 0.4496, 0.08029, 0.4197, 0.1276, 0.4332, 0.1657, 0.4536, 0.1582, 0.4717, 0.1167, 0.4496, 0.1657, 0.4536, 0.207, 0.4661, 0.2032, 0.4854, 0.1582, 0.4717, 0.207, 0.4661, 0.25, 0.4703, 0.25, 0.49, 0.2032, 0.4854, 0.293, 0.4661, 0.25, 0.4703, 0.207, 0.4661, 0.1657, 0.4536, 0.1276, 0.4332, 0.09419, 0.4058, 0.06679, 0.3724, 0.04643, 0.3343, 0.03389, 0.293, 0.02966, 0.25, 0.03389, 0.207, 0.04643, 0.1657, 0.06679, 0.1276, 0.09419, 0.09419, 0.1276, 0.06679, 0.1657, 0.04643, 0.207, 0.03389, 0.25, 0.02966, 0.293, 0.03389, 0.3343, 0.04643, 0.3724, 0.06679, 0.4058, 0.09419, 0.4332, 0.1276, 0.4536, 0.1657, 0.4661, 0.207, 0.4703, 0.25, 0.4661, 0.293, 0.4536, 0.3343, 0.4332, 0.3724, 0.4058, 0.4058, 0.3724, 0.4332, 0.3343, 0.4536, 0.1276, 0.4332, 0.09419, 0.4058, 0.09419, 0.4058, 0.1276, 0.4332, 0.25, 0.02966, 0.293, 0.03389, 0.293, 0.03389, 0.25, 0.02966, 0.3724, 0.4332, 0.3343, 0.4536, 0.3343, 0.4536, 0.3724, 0.4332, 0.1657, 0.4536, 0.1276, 0.4332, 0.1276, 0.4332, 0.1657, 0.4536, 0.207, 0.03389, 0.25, 0.02966, 0.25, 0.02966, 0.207, 0.03389, 0.4058, 0.4058, 0.3724, 0.4332, 0.3724, 0.4332, 0.4058, 0.4058, 0.207, 0.4661, 0.1657, 0.4536, 0.1657, 0.4536, 0.207, 0.4661, 0.1657, 0.04643, 0.207, 0.03389, 0.207, 0.03389, 0.1657, 0.04643, 0.4332, 0.3724, 0.4058, 0.4058, 0.4058, 0.4058, 0.4332, 0.3724, 0.25, 0.4703, 0.207, 0.4661, 0.207, 0.4661, 0.25, 0.4703, 0.1276, 0.06679, 0.1657, 0.04643, 0.1657, 0.04643, 0.1276, 0.06679, 0.4536, 0.3343, 0.4332, 0.3724, 0.4332, 0.3724, 0.4536, 0.3343, 0.09419, 0.09419, 0.1276, 0.06679, 0.1276, 0.06679, 0.09419, 0.09419, 0.4661, 0.293, 0.4536, 0.3343, 0.4536, 0.3343, 0.4661, 0.293, 0.06679, 0.1276, 0.09419, 0.09419, 0.09419, 0.09419, 0.06679, 0.1276, 0.4703, 0.25, 0.4661, 0.293, 0.4661, 0.293, 0.4703, 0.25, 0.04643, 0.1657, 0.06679, 0.1276, 0.06679, 0.1276, 0.04643, 0.1657, 0.4661, 0.207, 0.4703, 0.25, 0.4703, 0.25, 0.4661, 0.207, 0.03389, 0.207, 0.04643, 0.1657, 0.04643, 0.1657, 0.03389, 0.207, 0.4536, 0.1657, 0.4661, 0.207, 0.4661, 0.207, 0.4536, 0.1657, 0.02966, 0.25, 0.03389, 0.207, 0.03389, 0.207, 0.02966, 0.25, 0.4332, 0.1276, 0.4536, 0.1657, 0.4536, 0.1657, 0.4332, 0.1276, 0.03389, 0.293, 0.02966, 0.25, 0.02966, 0.25, 0.03389, 0.293, 0.4058, 0.09419, 0.4332, 0.1276, 0.4332, 0.1276, 0.4058, 0.09419, 0.04643, 0.3343, 0.03389, 0.293, 0.03389, 0.293, 0.04643, 0.3343, 0.3724, 0.06679, 0.4058, 0.09419, 0.4058, 0.09419, 0.3724, 0.06679, 0.06679, 0.3724, 0.04643, 0.3343, 0.04643, 0.3343, 0.06679, 0.3724, 0.3343, 0.04643, 0.3724, 0.06679, 0.3724, 0.06679, 0.3343, 0.04643, 0.293, 0.4661, 0.25, 0.4703, 0.25, 0.4703, 0.293, 0.4661, 0.09419, 0.4058, 0.06679, 0.3724, 0.06679, 0.3724, 0.09419, 0.4058, 0.293, 0.03389, 0.3343, 0.04643, 0.3343, 0.04643, 0.293, 0.03389, 1.0, 0.5, 1.0, 1.0, 0.9688, 1.0, 0.9688, 0.5, 0.9688, 0.5, 0.9688, 1.0, 0.9375, 1.0, 0.9375, 0.5, 0.9375, 0.5, 0.9375, 1.0, 0.9062, 1.0, 0.9062, 0.5, 0.9062, 0.5, 0.9062, 1.0, 0.875, 1.0, 0.875, 0.5, 0.875, 0.5, 0.875, 1.0, 0.8438, 1.0, 0.8438, 0.5, 0.8438, 0.5, 0.8438, 1.0, 0.8125, 1.0, 0.8125, 0.5, 0.8125, 0.5, 0.8125, 1.0, 0.7812, 1.0, 0.7812, 0.5, 0.7812, 0.5, 0.7812, 1.0, 0.75, 1.0, 0.75, 0.5, 0.75, 0.5, 0.75, 1.0, 0.7188, 1.0, 0.7188, 0.5, 0.7188, 0.5, 0.7188, 1.0, 0.6875, 1.0, 0.6875, 0.5, 0.6875, 0.5, 0.6875, 1.0, 0.6562, 1.0, 0.6562, 0.5, 0.6562, 0.5, 0.6562, 1.0, 0.625, 1.0, 0.625, 0.5, 0.625, 0.5, 0.625, 1.0, 0.5938, 1.0, 0.5938, 0.5, 0.5938, 0.5, 0.5938, 1.0, 0.5625, 1.0, 0.5625, 0.5, 0.5625, 0.5, 0.5625, 1.0, 0.5312, 1.0, 0.5312, 0.5, 0.5312, 0.5, 0.5312, 1.0, 0.5, 1.0, 0.5, 0.5, 0.5, 0.5, 0.5, 1.0, 0.4688, 1.0, 0.4688, 0.5, 0.4688, 0.5, 0.4688, 1.0, 0.4375, 1.0, 0.4375, 0.5, 0.4375, 0.5, 0.4375, 1.0, 0.4062, 1.0, 0.4062, 0.5, 0.4062, 0.5, 0.4062, 1.0, 0.375, 1.0, 0.375, 0.5, 0.375, 0.5, 0.375, 1.0, 0.3438, 1.0, 0.3438, 0.5, 0.3438, 0.5, 0.3438, 1.0, 0.3125, 1.0, 0.3125, 0.5, 0.3125, 0.5, 0.3125, 1.0, 0.2812, 1.0, 0.2812, 0.5, 0.2812, 0.5, 0.2812, 1.0, 0.25, 1.0, 0.25, 0.5, 0.25, 0.5, 0.25, 1.0, 0.2188, 1.0, 0.2188, 0.5, 0.2188, 0.5, 0.2188, 1.0, 0.1875, 1.0, 0.1875, 0.5, 0.1875, 0.5, 0.1875, 1.0, 0.1562, 1.0, 0.1562, 0.5, 0.1562, 0.5, 0.1562, 1.0, 0.125, 1.0, 0.125, 0.5, 0.125, 0.5, 0.125, 1.0, 0.09375, 1.0, 0.09375, 0.5, 0.09375, 0.5, 0.09375, 1.0, 0.0625, 1.0, 0.0625, 0.5, 0.03416, 0.2071, 0.04669, 0.1658, 0.04669, 0.1658, 0.03416, 0.2071, 0.0625, 0.5, 0.0625, 1.0, 0.03125, 1.0, 0.03125, 0.5, 0.03125, 0.5, 0.03125, 1.0, 0.0, 1.0, 0.0, 0.5, 0.75, 0.49, 0.7968, 0.4854, 0.8418, 0.4717, 0.8833, 0.4496, 0.9197, 0.4197, 0.9496, 0.3833, 0.9717, 0.3418, 0.9854, 0.2968, 0.99, 0.25, 0.9854, 0.2032, 0.9717, 0.1582, 0.9496, 0.1167, 0.9197, 0.08029, 0.8833, 0.05045, 0.8418, 0.02827, 0.7968, 0.01461, 0.75, 0.01, 0.7032, 0.01461, 0.6582, 0.02827, 0.6167, 0.05045, 0.5803, 0.08029, 0.5504, 0.1167, 0.5283, 0.1582, 0.5146, 0.2032, 0.51, 0.25, 0.5146, 0.2968, 0.5283, 0.3418, 0.5504, 0.3833, 0.5803, 0.4197, 0.6167, 0.4496, 0.6582, 0.4717, 0.7032, 0.4854, 0.25, 0.4701, 0.2929, 0.4658, 0.2968, 0.4854, 0.25, 0.49, 0.2929, 0.4658, 0.3342, 0.4533, 0.3418, 0.4717, 0.2968, 0.4854, 0.3342, 0.4533, 0.3723, 0.433, 0.3833, 0.4496, 0.3418, 0.4717, 0.3723, 0.433, 0.4056, 0.4056, 0.4197, 0.4197, 0.3833, 0.4496, 0.4056, 0.4056, 0.433, 0.3723, 0.4496, 0.3833, 0.4197, 0.4197, 0.433, 0.3723, 0.4533, 0.3342, 0.4717, 0.3418, 0.4496, 0.3833, 0.4533, 0.3342, 0.4658, 0.2929, 0.4854, 0.2968, 0.4717, 0.3418, 0.4658, 0.2929, 0.4701, 0.25, 0.49, 0.25, 0.4854, 0.2968, 0.4701, 0.25, 0.4658, 0.2071, 0.4854, 0.2032, 0.49, 0.25, 0.4658, 0.2071, 0.4533, 0.1658, 0.4717, 0.1582, 0.4854, 0.2032, 0.4533, 0.1658, 0.433, 0.1277, 0.4496, 0.1167, 0.4717, 0.1582, 0.433, 0.1277, 0.4056, 0.09439, 0.4197, 0.08029, 0.4496, 0.1167, 0.4056, 0.09439, 0.3723, 0.06702, 0.3833, 0.05045, 0.4197, 0.08029, 0.3723, 0.06702, 0.3342, 0.04669, 0.3418, 0.02827, 0.3833, 0.05045, 0.3342, 0.04669, 0.2929, 0.03416, 0.2968, 0.01461, 0.3418, 0.02827, 0.2929, 0.03416, 0.25, 0.02993, 0.25, 0.01, 0.2968, 0.01461, 0.25, 0.02993, 0.2071, 0.03416, 0.2032, 0.01461, 0.25, 0.01, 0.2071, 0.03416, 0.1658, 0.04669, 0.1582, 0.02827, 0.2032, 0.01461, 0.1658, 0.04669, 0.1277, 0.06702, 0.1167, 0.05045, 0.1582, 0.02827, 0.1277, 0.06702, 0.09439, 0.09439, 0.08029, 0.08029, 0.1167, 0.05045, 0.09439, 0.09439, 0.06702, 0.1277, 0.05045, 0.1167, 0.08029, 0.08029, 0.06702, 0.1277, 0.04669, 0.1658, 0.02827, 0.1582, 0.05045, 0.1167, 0.04669, 0.1658, 0.03416, 0.2071, 0.01461, 0.2032, 0.02827, 0.1582, 0.03416, 0.2071, 0.02993, 0.25, 0.01, 0.25, 0.01461, 0.2032, 0.02993, 0.25, 0.03416, 0.2929, 0.01461, 0.2968, 0.01, 0.25, 0.03416, 0.2929, 0.04669, 0.3342, 0.02827, 0.3418, 0.01461, 0.2968, 0.04669, 0.3342, 0.06702, 0.3723, 0.05045, 0.3833, 0.02827, 0.3418, 0.06702, 0.3723, 0.09439, 0.4056, 0.08029, 0.4197, 0.05045, 0.3833, 0.09439, 0.4056, 0.1277, 0.433, 0.1167, 0.4496, 0.08029, 0.4197, 0.1277, 0.433, 0.1658, 0.4533, 0.1582, 0.4717, 0.1167, 0.4496, 0.1658, 0.4533, 0.2071, 0.4658, 0.2032, 0.4854, 0.1582, 0.4717, 0.2071, 0.4658, 0.25, 0.4701, 0.25, 0.49, 0.2032, 0.4854, 0.2929, 0.4658, 0.25, 0.4701, 0.2071, 0.4658, 0.1658, 0.4533, 0.1277, 0.433, 0.09439, 0.4056, 0.06702, 0.3723, 0.04669, 0.3342, 0.03416, 0.2929, 0.02993, 0.25, 0.03416, 0.2071, 0.04669, 0.1658, 0.06702, 0.1277, 0.09439, 0.09439, 0.1277, 0.06702, 0.1658, 0.04669, 0.2071, 0.03416, 0.25, 0.02993, 0.2929, 0.03416, 0.3342, 0.04669, 0.3723, 0.06702, 0.4056, 0.09439, 0.433, 0.1277, 0.4533, 0.1658, 0.4658, 0.2071, 0.4701, 0.25, 0.4658, 0.2929, 0.4533, 0.3342, 0.433, 0.3723, 0.4056, 0.4056, 0.3723, 0.433, 0.3342, 0.4533, 0.4533, 0.1658, 0.4658, 0.2071, 0.4658, 0.2071, 0.4533, 0.1658, 0.02993, 0.25, 0.03416, 0.2071, 0.03416, 0.2071, 0.02993, 0.25, 0.433, 0.1277, 0.4533, 0.1658, 0.4533, 0.1658, 0.433, 0.1277, 0.03416, 0.2929, 0.02993, 0.25, 0.02993, 0.25, 0.03416, 0.2929, 0.4056, 0.09439, 0.433, 0.1277, 0.433, 0.1277, 0.4056, 0.09439, 0.04669, 0.3342, 0.03416, 0.2929, 0.03416, 0.2929, 0.04669, 0.3342, 0.3723, 0.06702, 0.4056, 0.09439, 0.4056, 0.09439, 0.3723, 0.06702, 0.06702, 0.3723, 0.04669, 0.3342, 0.04669, 0.3342, 0.06702, 0.3723, 0.3342, 0.04669, 0.3723, 0.06702, 0.3723, 0.06702, 0.3342, 0.04669, 0.2929, 0.4658, 0.25, 0.4701, 0.25, 0.4701, 0.2929, 0.4658, 0.09439, 0.4056, 0.06702, 0.3723, 0.06702, 0.3723, 0.09439, 0.4056, 0.2929, 0.03416, 0.3342, 0.04669, 0.3342, 0.04669, 0.2929, 0.03416, 0.3342, 0.4533, 0.2929, 0.4658, 0.2929, 0.4658, 0.3342, 0.4533, 0.1277, 0.433, 0.09439, 0.4056, 0.09439, 0.4056, 0.1277, 0.433, 0.25, 0.02993, 0.2929, 0.03416, 0.2929, 0.03416, 0.25, 0.02993, 0.3723, 0.433, 0.3342, 0.4533, 0.3342, 0.4533, 0.3723, 0.433, 0.1658, 0.4533, 0.1277, 0.433, 0.1277, 0.433, 0.1658, 0.4533, 0.2071, 0.03416, 0.25, 0.02993, 0.25, 0.02993, 0.2071, 0.03416, 0.4056, 0.4056, 0.3723, 0.433, 0.3723, 0.433, 0.4056, 0.4056, 0.2071, 0.4658, 0.1658, 0.4533, 0.1658, 0.4533, 0.2071, 0.4658, 0.1658, 0.04669, 0.2071, 0.03416, 0.2071, 0.03416, 0.1658, 0.04669, 0.433, 0.3723, 0.4056, 0.4056, 0.4056, 0.4056, 0.433, 0.3723, 0.25, 0.4701, 0.2071, 0.4658, 0.2071, 0.4658, 0.25, 0.4701, 0.1277, 0.06702, 0.1658, 0.04669, 0.1658, 0.04669, 0.1277, 0.06702, 0.4533, 0.3342, 0.433, 0.3723, 0.433, 0.3723, 0.4533, 0.3342, 0.09439, 0.09439, 0.1277, 0.06702, 0.1277, 0.06702, 0.09439, 0.09439, 0.4658, 0.2929, 0.4533, 0.3342, 0.4533, 0.3342, 0.4658, 0.2929, 0.06702, 0.1277, 0.09439, 0.09439, 0.09439, 0.09439, 0.06702, 0.1277, 0.4701, 0.25, 0.4658, 0.2929, 0.4658, 0.2929, 0.4701, 0.25, 0.04669, 0.1658, 0.06702, 0.1277, 0.06702, 0.1277, 0.04669, 0.1658, 0.4658, 0.2071, 0.4701, 0.25, 0.4701, 0.25, 0.4658, 0.2071, 1.0, 0.5, 1.0, 1.0, 0.9688, 1.0, 0.9688, 0.5, 0.9688, 0.5, 0.9688, 1.0, 0.9375, 1.0, 0.9375, 0.5, 0.9375, 0.5, 0.9375, 1.0, 0.9062, 1.0, 0.9062, 0.5, 0.9062, 0.5, 0.9062, 1.0, 0.875, 1.0, 0.875, 0.5, 0.875, 0.5, 0.875, 1.0, 0.8438, 1.0, 0.8438, 0.5, 0.8438, 0.5, 0.8438, 1.0, 0.8125, 1.0, 0.8125, 0.5, 0.8125, 0.5, 0.8125, 1.0, 0.7812, 1.0, 0.7812, 0.5, 0.7812, 0.5, 0.7812, 1.0, 0.75, 1.0, 0.75, 0.5, 0.75, 0.5, 0.75, 1.0, 0.7188, 1.0, 0.7188, 0.5, 0.7188, 0.5, 0.7188, 1.0, 0.6875, 1.0, 0.6875, 0.5, 0.6875, 0.5, 0.6875, 1.0, 0.6562, 1.0, 0.6562, 0.5, 0.6562, 0.5, 0.6562, 1.0, 0.625, 1.0, 0.625, 0.5, 0.625, 0.5, 0.625, 1.0, 0.5938, 1.0, 0.5938, 0.5, 0.5938, 0.5, 0.5938, 1.0, 0.5625, 1.0, 0.5625, 0.5, 0.5625, 0.5, 0.5625, 1.0, 0.5312, 1.0, 0.5312, 0.5, 0.5312, 0.5, 0.5312, 1.0, 0.5, 1.0, 0.5, 0.5, 0.5, 0.5, 0.5, 1.0, 0.4688, 1.0, 0.4688, 0.5, 0.4688, 0.5, 0.4688, 1.0, 0.4375, 1.0, 0.4375, 0.5, 0.4375, 0.5, 0.4375, 1.0, 0.4062, 1.0, 0.4062, 0.5, 0.4062, 0.5, 0.4062, 1.0, 0.375, 1.0, 0.375, 0.5, 0.375, 0.5, 0.375, 1.0, 0.3438, 1.0, 0.3438, 0.5, 0.3438, 0.5, 0.3438, 1.0, 0.3125, 1.0, 0.3125, 0.5, 0.3125, 0.5, 0.3125, 1.0, 0.2812, 1.0, 0.2812, 0.5, 0.2812, 0.5, 0.2812, 1.0, 0.25, 1.0, 0.25, 0.5, 0.25, 0.5, 0.25, 1.0, 0.2188, 1.0, 0.2188, 0.5, 0.2188, 0.5, 0.2188, 1.0, 0.1875, 1.0, 0.1875, 0.5, 0.1875, 0.5, 0.1875, 1.0, 0.1562, 1.0, 0.1562, 0.5, 0.1562, 0.5, 0.1562, 1.0, 0.125, 1.0, 0.125, 0.5, 0.125, 0.5, 0.125, 1.0, 0.09375, 1.0, 0.09375, 0.5, 0.09375, 0.5, 0.09375, 1.0, 0.0625, 1.0, 0.0625, 0.5, 0.2896, 0.4492, 0.25, 0.4531, 0.25, 0.4531, 0.2896, 0.4492, 0.0625, 0.5, 0.0625, 1.0, 0.03125, 1.0, 0.03125, 0.5, 0.03125, 0.5, 0.03125, 1.0, 0.0, 1.0, 0.0, 0.5, 0.75, 0.49, 0.7968, 0.4854, 0.8418, 0.4717, 0.8833, 0.4496, 0.9197, 0.4197, 0.9496, 0.3833, 0.9717, 0.3418, 0.9854, 0.2968, 0.99, 0.25, 0.9854, 0.2032, 0.9717, 0.1582, 0.9496, 0.1167, 0.9197, 0.08029, 0.8833, 0.05045, 0.8418, 0.02827, 0.7968, 0.01461, 0.75, 0.01, 0.7032, 0.01461, 0.6582, 0.02827, 0.6167, 0.05045, 0.5803, 0.08029, 0.5504, 0.1167, 0.5283, 0.1582, 0.5146, 0.2032, 0.51, 0.25, 0.5146, 0.2968, 0.5283, 0.3418, 0.5504, 0.3833, 0.5803, 0.4197, 0.6167, 0.4496, 0.6582, 0.4717, 0.7032, 0.4854, 0.25, 0.4531, 0.2896, 0.4492, 0.2968, 0.4854, 0.25, 0.49, 0.2896, 0.4492, 0.3277, 0.4376, 0.3418, 0.4717, 0.2968, 0.4854, 0.3277, 0.4376, 0.3628, 0.4189, 0.3833, 0.4496, 0.3418, 0.4717, 0.3628, 0.4189, 0.3936, 0.3936, 0.4197, 0.4197, 0.3833, 0.4496, 0.3936, 0.3936, 0.4189, 0.3628, 0.4496, 0.3833, 0.4197, 0.4197, 0.4189, 0.3628, 0.4376, 0.3277, 0.4717, 0.3418, 0.4496, 0.3833, 0.4376, 0.3277, 0.4492, 0.2896, 0.4854, 0.2968, 0.4717, 0.3418, 0.4492, 0.2896, 0.4531, 0.25, 0.49, 0.25, 0.4854, 0.2968, 0.4531, 0.25, 0.4492, 0.2104, 0.4854, 0.2032, 0.49, 0.25, 0.4492, 0.2104, 0.4376, 0.1723, 0.4717, 0.1582, 0.4854, 0.2032, 0.4376, 0.1723, 0.4189, 0.1372, 0.4496, 0.1167, 0.4717, 0.1582, 0.4189, 0.1372, 0.3936, 0.1064, 0.4197, 0.08029, 0.4496, 0.1167, 0.3936, 0.1064, 0.3628, 0.08112, 0.3833, 0.05045, 0.4197, 0.08029, 0.3628, 0.08112, 0.3277, 0.06236, 0.3418, 0.02827, 0.3833, 0.05045, 0.3277, 0.06236, 0.2896, 0.0508, 0.2968, 0.01461, 0.3418, 0.02827, 0.2896, 0.0508, 0.25, 0.0469, 0.25, 0.01, 0.2968, 0.01461, 0.25, 0.0469, 0.2104, 0.0508, 0.2032, 0.01461, 0.25, 0.01, 0.2104, 0.0508, 0.1723, 0.06236, 0.1582, 0.02827, 0.2032, 0.01461, 0.1723, 0.06236, 0.1372, 0.08112, 0.1167, 0.05045, 0.1582, 0.02827, 0.1372, 0.08112, 0.1064, 0.1064, 0.08029, 0.08029, 0.1167, 0.05045, 0.1064, 0.1064, 0.08112, 0.1372, 0.05045, 0.1167, 0.08029, 0.08029, 0.08112, 0.1372, 0.06236, 0.1723, 0.02827, 0.1582, 0.05045, 0.1167, 0.06236, 0.1723, 0.0508, 0.2104, 0.01461, 0.2032, 0.02827, 0.1582, 0.0508, 0.2104, 0.0469, 0.25, 0.01, 0.25, 0.01461, 0.2032, 0.0469, 0.25, 0.0508, 0.2896, 0.01461, 0.2968, 0.01, 0.25, 0.0508, 0.2896, 0.06236, 0.3277, 0.02827, 0.3418, 0.01461, 0.2968, 0.06236, 0.3277, 0.08112, 0.3628, 0.05045, 0.3833, 0.02827, 0.3418, 0.08112, 0.3628, 0.1064, 0.3936, 0.08029, 0.4197, 0.05045, 0.3833, 0.1064, 0.3936, 0.1372, 0.4189, 0.1167, 0.4496, 0.08029, 0.4197, 0.1372, 0.4189, 0.1723, 0.4376, 0.1582, 0.4717, 0.1167, 0.4496, 0.1723, 0.4376, 0.2104, 0.4492, 0.2032, 0.4854, 0.1582, 0.4717, 0.2104, 0.4492, 0.25, 0.4531, 0.25, 0.49, 0.2032, 0.4854, 0.2896, 0.4492, 0.25, 0.4531, 0.2104, 0.4492, 0.1723, 0.4376, 0.1372, 0.4189, 0.1064, 0.3936, 0.08112, 0.3628, 0.06236, 0.3277, 0.0508, 0.2896, 0.0469, 0.25, 0.0508, 0.2104, 0.06236, 0.1723, 0.08112, 0.1372, 0.1064, 0.1064, 0.1372, 0.08112, 0.1723, 0.06236, 0.2104, 0.0508, 0.25, 0.0469, 0.2896, 0.0508, 0.3277, 0.06236, 0.3628, 0.08112, 0.3936, 0.1064, 0.4189, 0.1372, 0.4376, 0.1723, 0.4492, 0.2104, 0.4531, 0.25, 0.4492, 0.2896, 0.4376, 0.3277, 0.4189, 0.3628, 0.3936, 0.3936, 0.3628, 0.4189, 0.3277, 0.4376, 0.1064, 0.3936, 0.08112, 0.3628, 0.08112, 0.3628, 0.1064, 0.3936, 0.2896, 0.0508, 0.3277, 0.06236, 0.3277, 0.06236, 0.2896, 0.0508, 0.3277, 0.4376, 0.2896, 0.4492, 0.2896, 0.4492, 0.3277, 0.4376, 0.1372, 0.4189, 0.1064, 0.3936, 0.1064, 0.3936, 0.1372, 0.4189, 0.25, 0.0469, 0.2896, 0.0508, 0.2896, 0.0508, 0.25, 0.0469, 0.3628, 0.4189, 0.3277, 0.4376, 0.3277, 0.4376, 0.3628, 0.4189, 0.1723, 0.4376, 0.1372, 0.4189, 0.1372, 0.4189, 0.1723, 0.4376, 0.2104, 0.0508, 0.25, 0.0469, 0.25, 0.0469, 0.2104, 0.0508, 0.3936, 0.3936, 0.3628, 0.4189, 0.3628, 0.4189, 0.3936, 0.3936, 0.2104, 0.4492, 0.1723, 0.4376, 0.1723, 0.4376, 0.2104, 0.4492, 0.1723, 0.06236, 0.2104, 0.0508, 0.2104, 0.0508, 0.1723, 0.06236, 0.4189, 0.3628, 0.3936, 0.3936, 0.3936, 0.3936, 0.4189, 0.3628, 0.25, 0.4531, 0.2104, 0.4492, 0.2104, 0.4492, 0.25, 0.4531, 0.1372, 0.08112, 0.1723, 0.06236, 0.1723, 0.06236, 0.1372, 0.08112, 0.4376, 0.3277, 0.4189, 0.3628, 0.4189, 0.3628, 0.4376, 0.3277, 0.1064, 0.1064, 0.1372, 0.08112, 0.1372, 0.08112, 0.1064, 0.1064, 0.4492, 0.2896, 0.4376, 0.3277, 0.4376, 0.3277, 0.4492, 0.2896, 0.08112, 0.1372, 0.1064, 0.1064, 0.1064, 0.1064, 0.08112, 0.1372, 0.4531, 0.25, 0.4492, 0.2896, 0.4492, 0.2896, 0.4531, 0.25, 0.06236, 0.1723, 0.08112, 0.1372, 0.08112, 0.1372, 0.06236, 0.1723, 0.4492, 0.2104, 0.4531, 0.25, 0.4531, 0.25, 0.4492, 0.2104, 0.0508, 0.2104, 0.06236, 0.1723, 0.06236, 0.1723, 0.0508, 0.2104, 0.4376, 0.1723, 0.4492, 0.2104, 0.4492, 0.2104, 0.4376, 0.1723, 0.0469, 0.25, 0.0508, 0.2104, 0.0508, 0.2104, 0.0469, 0.25, 0.4189, 0.1372, 0.4376, 0.1723, 0.4376, 0.1723, 0.4189, 0.1372, 0.0508, 0.2896, 0.0469, 0.25, 0.0469, 0.25, 0.0508, 0.2896, 0.3936, 0.1064, 0.4189, 0.1372, 0.4189, 0.1372, 0.3936, 0.1064, 0.06236, 0.3277, 0.0508, 0.2896, 0.0508, 0.2896, 0.06236, 0.3277, 0.3628, 0.08112, 0.3936, 0.1064, 0.3936, 0.1064, 0.3628, 0.08112, 0.08112, 0.3628, 0.06236, 0.3277, 0.06236, 0.3277, 0.08112, 0.3628, 0.3277, 0.06236, 0.3628, 0.08112, 0.3628, 0.08112, 0.3277, 0.06236])
me_cylinder_004.use_remesh_preserve_volume = False
me_cylinder_004.use_remesh_preserve_attributes = False
me_cylinder_004.use_mirror_vertex_groups = False
me_cylinder_004.update()
me_cylinder_005 = bpy.data.meshes.new('Cylinder.005')
me_cylinder_005.from_pydata([(0.0, 1.0, -1.0), (0.0, 1.0, 1.0), (0.1951, 0.9808, -1.0), (0.1951, 0.9808, 1.0), (0.3827, 0.9239, -1.0), (0.3827, 0.9239, 1.0), (0.5556, 0.8315, -1.0), (0.5556, 0.8315, 1.0), (0.7071, 0.7071, -1.0), (0.7071, 0.7071, 1.0), (0.8315, 0.5556, -1.0), (0.8315, 0.5556, 1.0), (0.9239, 0.3827, -1.0), (0.9239, 0.3827, 1.0), (0.9808, 0.1951, -1.0), (0.9808, 0.1951, 1.0), (1.0, 7.55e-08, -1.0), (1.0, 7.55e-08, 1.0), (0.9808, -0.1951, -1.0), (0.9808, -0.1951, 1.0), (0.9239, -0.3827, -1.0), (0.9239, -0.3827, 1.0), (0.8315, -0.5556, -1.0), (0.8315, -0.5556, 1.0), (0.7071, -0.7071, -1.0), (0.7071, -0.7071, 1.0), (0.5556, -0.8315, -1.0), (0.5556, -0.8315, 1.0), (0.3827, -0.9239, -1.0), (0.3827, -0.9239, 1.0), (0.1951, -0.9808, -1.0), (0.1951, -0.9808, 1.0), (-3.258e-07, -1.0, -1.0), (-3.258e-07, -1.0, 1.0), (-0.1951, -0.9808, -1.0), (-0.1951, -0.9808, 1.0), (-0.3827, -0.9239, -1.0), (-0.3827, -0.9239, 1.0), (-0.5556, -0.8315, -1.0), (-0.5556, -0.8315, 1.0), (-0.7071, -0.7071, -1.0), (-0.7071, -0.7071, 1.0), (-0.8315, -0.5556, -1.0), (-0.8315, -0.5556, 1.0), (-0.9239, -0.3827, -1.0), (-0.9239, -0.3827, 1.0), (-0.9808, -0.1951, -1.0), (-0.9808, -0.1951, 1.0), (-1.0, 9.656e-07, -1.0), (-1.0, 9.656e-07, 1.0), (-0.9808, 0.1951, -1.0), (-0.9808, 0.1951, 1.0), (-0.9239, 0.3827, -1.0), (-0.9239, 0.3827, 1.0), (-0.8315, 0.5556, -1.0), (-0.8315, 0.5556, 1.0), (-0.7071, 0.7071, -1.0), (-0.7071, 0.7071, 1.0), (-0.5556, 0.8315, -1.0), (-0.5556, 0.8315, 1.0), (-0.3827, 0.9239, -1.0), (-0.3827, 0.9239, 1.0), (-0.1951, 0.9808, -1.0), (-0.1951, 0.9808, 1.0)], [], [(0, 1, 3, 2), (2, 3, 5, 4), (4, 5, 7, 6), (6, 7, 9, 8), (8, 9, 11, 10), (10, 11, 13, 12), (12, 13, 15, 14), (14, 15, 17, 16), (16, 17, 19, 18), (18, 19, 21, 20), (20, 21, 23, 22), (22, 23, 25, 24), (24, 25, 27, 26), (26, 27, 29, 28), (28, 29, 31, 30), (30, 31, 33, 32), (32, 33, 35, 34), (34, 35, 37, 36), (36, 37, 39, 38), (38, 39, 41, 40), (40, 41, 43, 42), (42, 43, 45, 44), (44, 45, 47, 46), (46, 47, 49, 48), (48, 49, 51, 50), (50, 51, 53, 52), (52, 53, 55, 54), (54, 55, 57, 56), (56, 57, 59, 58), (58, 59, 61, 60), (3, 1, 63, 61, 59, 57, 55, 53, 51, 49, 47, 45, 43, 41, 39, 37, 35, 33, 31, 29, 27, 25, 23, 21, 19, 17, 15, 13, 11, 9, 7, 5), (60, 61, 63, 62), (62, 63, 1, 0), (0, 2, 4, 6, 8, 10, 12, 14, 16, 18, 20, 22, 24, 26, 28, 30, 32, 34, 36, 38, 40, 42, 44, 46, 48, 50, 52, 54, 56, 58, 60, 62)])
_uv = me_cylinder_005.uv_layers.new(name='UVMap')
_uv.uv.foreach_set('vector', [1.0, 0.5, 1.0, 1.0, 0.9688, 1.0, 0.9688, 0.5, 0.9688, 0.5, 0.9688, 1.0, 0.9375, 1.0, 0.9375, 0.5, 0.9375, 0.5, 0.9375, 1.0, 0.9062, 1.0, 0.9062, 0.5, 0.9062, 0.5, 0.9062, 1.0, 0.875, 1.0, 0.875, 0.5, 0.875, 0.5, 0.875, 1.0, 0.8438, 1.0, 0.8438, 0.5, 0.8438, 0.5, 0.8438, 1.0, 0.8125, 1.0, 0.8125, 0.5, 0.8125, 0.5, 0.8125, 1.0, 0.7812, 1.0, 0.7812, 0.5, 0.7812, 0.5, 0.7812, 1.0, 0.75, 1.0, 0.75, 0.5, 0.75, 0.5, 0.75, 1.0, 0.7188, 1.0, 0.7188, 0.5, 0.7188, 0.5, 0.7188, 1.0, 0.6875, 1.0, 0.6875, 0.5, 0.6875, 0.5, 0.6875, 1.0, 0.6562, 1.0, 0.6562, 0.5, 0.6562, 0.5, 0.6562, 1.0, 0.625, 1.0, 0.625, 0.5, 0.625, 0.5, 0.625, 1.0, 0.5938, 1.0, 0.5938, 0.5, 0.5938, 0.5, 0.5938, 1.0, 0.5625, 1.0, 0.5625, 0.5, 0.5625, 0.5, 0.5625, 1.0, 0.5312, 1.0, 0.5312, 0.5, 0.5312, 0.5, 0.5312, 1.0, 0.5, 1.0, 0.5, 0.5, 0.5, 0.5, 0.5, 1.0, 0.4688, 1.0, 0.4688, 0.5, 0.4688, 0.5, 0.4688, 1.0, 0.4375, 1.0, 0.4375, 0.5, 0.4375, 0.5, 0.4375, 1.0, 0.4062, 1.0, 0.4062, 0.5, 0.4062, 0.5, 0.4062, 1.0, 0.375, 1.0, 0.375, 0.5, 0.375, 0.5, 0.375, 1.0, 0.3438, 1.0, 0.3438, 0.5, 0.3438, 0.5, 0.3438, 1.0, 0.3125, 1.0, 0.3125, 0.5, 0.3125, 0.5, 0.3125, 1.0, 0.2812, 1.0, 0.2812, 0.5, 0.2812, 0.5, 0.2812, 1.0, 0.25, 1.0, 0.25, 0.5, 0.25, 0.5, 0.25, 1.0, 0.2188, 1.0, 0.2188, 0.5, 0.2188, 0.5, 0.2188, 1.0, 0.1875, 1.0, 0.1875, 0.5, 0.1875, 0.5, 0.1875, 1.0, 0.1562, 1.0, 0.1562, 0.5, 0.1562, 0.5, 0.1562, 1.0, 0.125, 1.0, 0.125, 0.5, 0.125, 0.5, 0.125, 1.0, 0.09375, 1.0, 0.09375, 0.5, 0.09375, 0.5, 0.09375, 1.0, 0.0625, 1.0, 0.0625, 0.5, 0.2968, 0.4854, 0.25, 0.49, 0.2032, 0.4854, 0.1582, 0.4717, 0.1167, 0.4496, 0.08029, 0.4197, 0.05045, 0.3833, 0.02827, 0.3418, 0.01461, 0.2968, 0.01, 0.25, 0.01461, 0.2032, 0.02827, 0.1582, 0.05045, 0.1167, 0.08029, 0.08029, 0.1167, 0.05045, 0.1582, 0.02827, 0.2032, 0.01461, 0.25, 0.01, 0.2968, 0.01461, 0.3418, 0.02827, 0.3833, 0.05045, 0.4197, 0.08029, 0.4496, 0.1167, 0.4717, 0.1582, 0.4854, 0.2032, 0.49, 0.25, 0.4854, 0.2968, 0.4717, 0.3418, 0.4496, 0.3833, 0.4197, 0.4197, 0.3833, 0.4496, 0.3418, 0.4717, 0.0625, 0.5, 0.0625, 1.0, 0.03125, 1.0, 0.03125, 0.5, 0.03125, 0.5, 0.03125, 1.0, 0.0, 1.0, 0.0, 0.5, 0.75, 0.49, 0.7968, 0.4854, 0.8418, 0.4717, 0.8833, 0.4496, 0.9197, 0.4197, 0.9496, 0.3833, 0.9717, 0.3418, 0.9854, 0.2968, 0.99, 0.25, 0.9854, 0.2032, 0.9717, 0.1582, 0.9496, 0.1167, 0.9197, 0.08029, 0.8833, 0.05045, 0.8418, 0.02827, 0.7968, 0.01461, 0.75, 0.01, 0.7032, 0.01461, 0.6582, 0.02827, 0.6167, 0.05045, 0.5803, 0.08029, 0.5504, 0.1167, 0.5283, 0.1582, 0.5146, 0.2032, 0.51, 0.25, 0.5146, 0.2968, 0.5283, 0.3418, 0.5504, 0.3833, 0.5803, 0.4197, 0.6167, 0.4496, 0.6582, 0.4717, 0.7032, 0.4854])
me_cylinder_005.use_remesh_preserve_volume = False
me_cylinder_005.use_remesh_preserve_attributes = False
me_cylinder_005.use_mirror_vertex_groups = False
me_cylinder_005.update()

# ---- objects
ob_cylinder_004 = bpy.data.objects.new('Cylinder.004', me_cylinder_004)
ob_cylinder = bpy.data.objects.new('Cylinder', me_cylinder_005)

# ---- transforms, parenting, visibility, modifiers, constraints
ob_cylinder_004.location = (0.0, 0.0, 4.046)
ob_cylinder_004.scale = (2.0, 2.0, 1.0)
ob_cylinder_004.lineart.crease_threshold = 0.0
ob_cylinder.location = (0.0, 0.0, 9.0)
ob_cylinder.scale = (0.5, 0.5, 5.0)
ob_cylinder.lineart.crease_threshold = 0.0

# ---- collection membership
col_collection.objects.link(ob_cylinder_004)
col_collection.objects.link(ob_cylinder)

# ---- scene / render settings (as saved in the file)
scene.frame_start = 1; scene.frame_end = 250; scene.frame_set(1)
scene.render.engine = 'BLENDER_EEVEE_NEXT'
scene.cycles.use_denoising = False
scene.cycles.samples = 128
scene.cycles.sampling_pattern = 'TABULATED_SOBOL'
scene.cycles.use_adaptive_sampling = False
scene.cycles.use_light_tree = False
scene.view_settings.view_transform = 'Filmic'
bpy.context.view_layer.update()

# ---- added for rendering (the .blend has no active camera and no usable light): camera, sun
cam_auto = bpy.data.cameras.new('AutoCamera')
cam_auto.lens = 50.0
cam_auto.sensor_width = 36.0
cam_auto.clip_end = 1000.0
ob_auto_camera = bpy.data.objects.new('AutoCamera', cam_auto)
scene.collection.objects.link(ob_auto_camera)
ob_auto_camera.location = (29.6216, -35.546, 30.1973)
ob_auto_camera.rotation_euler = (1.09748, -7.21219e-08, 0.694738)
scene.camera = ob_auto_camera
light_auto_sun = bpy.data.lights.new('AutoSun', 'SUN')
light_auto_sun.energy = 3.0
light_auto_sun.angle = 0.0523599
ob_auto_sun = bpy.data.objects.new('AutoSun', light_auto_sun)
scene.collection.objects.link(ob_auto_sun)
ob_auto_sun.rotation_euler = (0.872665, 0.174533, 0.523599)
bpy.context.view_layer.update()
